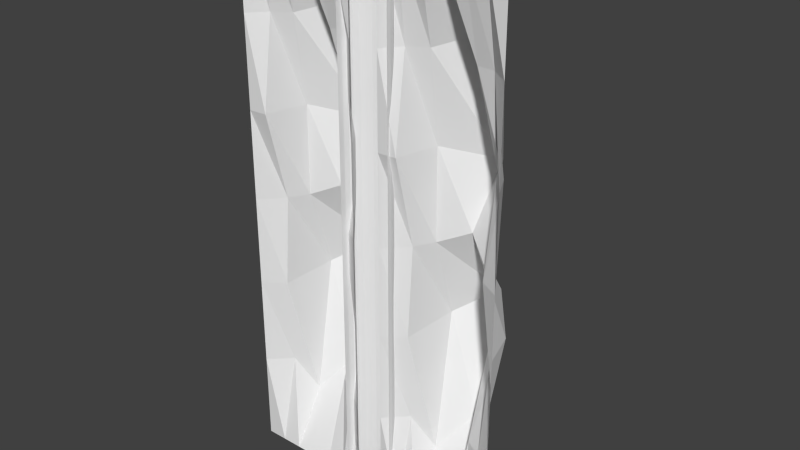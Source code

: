 # Source: platform_x1.blend  (saved by Blender 2.76.0; exported with 4.5.12 LTS)
import bpy
from mathutils import Matrix  # noqa: F401  (used for matrix-valued properties, if any)

bpy.ops.wm.read_factory_settings(use_empty=True)
scene = bpy.context.scene
scene.name = 'Scene'

# ---- collections
col_collection_1 = bpy.data.collections.new('Collection 1'); scene.collection.children.link(col_collection_1)
col_collection_1.hide_render = True
col_collection_1.hide_viewport = True
col_collection_2 = bpy.data.collections.new('Collection 2'); scene.collection.children.link(col_collection_2)

# ---- world
world_world = bpy.data.worlds.new('World'); scene.world = world_world
world_world.color = (0.05088, 0.05088, 0.05088)
world_world.use_sun_shadow = False
world_world.sun_shadow_jitter_overblur = 0.0
world_world.cycles.sampling_method = 'MANUAL'
world_world.cycles.sample_map_resolution = 256

# ---- meshes
me_plane_001 = bpy.data.meshes.new('Plane.001')
me_plane_001.from_pydata([(-1.009, -1.007, 0.07493), (1.098, -1.009, 0.03443), (-1.008, 0.9589, -0.08058), (0.9204, 1.014, 0.002829), (-1.102, 0.6902, -0.0944), (-0.9585, 0.489, -0.01867), (-1.02, 0.1908, -0.04088), (-0.9922, -0.1086, 0.1305), (-1.001, -0.4471, -0.05703), (-0.9321, -0.7312, 0.03364), (-0.6829, -1.039, -0.1002), (-0.4093, -1.017, -0.01404), (-0.2046, -1.007, 0.04699), (0.1136, -1.031, 0.0178), (0.361, -0.9845, -0.03533), (0.787, -1.018, 0.01064), (0.9783, -0.7117, -0.01177), (1.092, -0.3457, 0.05673), (0.9732, -0.1486, 0.2777), (0.9855, 0.05116, 0.1141), (1.025, 0.431, -0.01253), (0.9987, 0.677, -0.01929), (0.6689, 0.9562, -0.07058), (0.4257, 1.056, 0.0163), (0.1406, 1.022, 0.2052), (-0.0722, 0.9937, 0.03738), (-0.359, 0.867, -0.042), (-0.759, 0.9471, 0.135), (-0.7293, -0.7704, -0.1546), (-0.5914, -0.4414, 0.5752), (-0.6576, -0.08822, 1.175), (-0.6044, 0.1954, 1.41), (-0.7503, 0.3433, 0.6955), (-0.7953, 0.6079, 0.2875), (-0.334, -0.6889, -0.03644), (-0.395, -0.4046, 0.0775), (-0.4237, -0.2084, 0.3277), (-0.3437, 0.06986, 0.3097), (-0.3698, 0.3595, 0.2007), (-0.3094, 0.5764, 0.1577), (-0.1428, -0.6575, 0.1791), (-0.07223, -0.3408, 0.552), (-0.2197, -0.1383, 0.6583), (-0.1495, 0.1224, 0.8951), (-0.1999, 0.4924, 0.6329), (-0.1602, 0.693, 0.3621), (0.05626, -0.7262, 0.01248), (0.0726, -0.4852, 0.3545), (0.08752, -0.03629, 1.273), (0.1425, 0.1986, 1.561), (0.1233, 0.4117, 1.488), (0.1078, 0.783, 0.6474), (0.4243, -0.7245, 0.01447), (0.3684, -0.3944, -0.01536), (0.4105, -0.1092, -0.07854), (0.4563, 0.01745, 0.02143), (0.4511, 0.5462, -0.004182), (0.4881, 0.7865, -0.02373), (0.6721, -0.673, 0.3013), (0.5816, -0.235, 0.9239), (0.5993, 0.01181, 0.9675), (0.631, 0.2224, 0.7798), (0.6654, 0.3822, 0.3622), (0.7091, 0.6436, 0.05671), (0.8904, -1.07, 0.0002174), (3.241, -1.072, -0.04199), (0.8912, 0.979, -0.1619), (3.043, 1.036, -0.07492), (0.7861, 0.699, -0.1763), (0.9463, 0.4893, -0.09733), (0.8776, 0.1785, -0.1205), (0.9086, -0.1335, 0.05816), (0.8989, -0.4863, -0.1373), (0.9757, -0.7824, -0.04281), (1.254, -1.103, -0.1823), (1.559, -1.08, -0.0925), (1.787, -1.07, -0.02891), (2.142, -1.095, -0.05932), (2.419, -1.046, -0.1147), (2.894, -1.081, -0.06678), (3.107, -0.762, -0.09014), (3.234, -0.3806, -0.01875), (3.102, -0.1752, 0.2116), (3.115, 0.03297, 0.04109), (3.16, 0.4289, -0.09094), (3.13, 0.6852, -0.09797), (2.762, 0.9762, -0.1514), (2.491, 1.08, -0.06088), (2.173, 1.044, 0.1359), (1.935, 1.015, -0.03892), (1.615, 0.8832, -0.1216), (1.169, 0.9667, 0.06282), (1.202, -0.8232, -0.239), (1.365, -0.3499, 0.5533), (1.11, 0.06013, 0.9989), (1.163, 0.3163, 0.9751), (1.195, 0.4568, 0.5839), (1.128, 0.6132, 0.2217), (1.643, -0.7383, -0.1159), (1.575, -0.442, 0.002898), (1.543, -0.2375, 0.2637), (1.632, 0.05246, 0.2449), (1.603, 0.3543, 0.1313), (1.671, 0.5804, 0.08643), (1.856, -0.7056, 0.1088), (1.935, -0.3756, 0.4974), (1.771, -0.1645, 0.6082), (1.849, 0.1073, 0.855), (1.793, 0.4929, 0.5818), (1.837, 0.7019, 0.2995), (2.079, -0.7772, -0.06487), (2.097, -0.526, 0.2916), (2.113, -0.05816, 1.249), (2.175, 0.1866, 1.549), (2.153, 0.4087, 1.473), (2.136, 0.7957, 0.5968), (2.489, -0.7754, -0.06279), (2.427, -0.4314, -0.09388), (2.474, -0.1342, -0.1597), (2.525, -0.002153, -0.05554), (2.519, 0.549, -0.08223), (2.56, 0.7993, -0.1026), (2.766, -0.7218, 0.2361), (2.882, -0.5281, 0.9253), (2.876, -0.1893, 1.055), (2.791, -0.01882, 0.94), (2.758, 0.378, 0.2996), (2.807, 0.6505, -0.01877)], [], [(63, 21, 3, 22), (4, 33, 27, 2), (33, 39, 26, 27), (39, 45, 25, 26), (45, 51, 24, 25), (51, 57, 23, 24), (57, 63, 22, 23), (0, 10, 28, 9), (9, 28, 29, 8), (8, 29, 30, 7), (7, 30, 31, 6), (6, 31, 32, 5), (5, 32, 33, 4), (10, 11, 34, 28), (28, 34, 35, 29), (29, 35, 36, 30), (30, 36, 37, 31), (31, 37, 38, 32), (32, 38, 39, 33), (11, 12, 40, 34), (34, 40, 41, 35), (35, 41, 42, 36), (36, 42, 43, 37), (37, 43, 44, 38), (38, 44, 45, 39), (12, 13, 46, 40), (40, 46, 47, 41), (41, 47, 48, 42), (42, 48, 49, 43), (43, 49, 50, 44), (44, 50, 51, 45), (13, 14, 52, 46), (46, 52, 53, 47), (47, 53, 54, 48), (48, 54, 55, 49), (49, 55, 56, 50), (50, 56, 57, 51), (14, 15, 58, 52), (52, 58, 59, 53), (53, 59, 60, 54), (54, 60, 61, 55), (55, 61, 62, 56), (56, 62, 63, 57), (15, 1, 16, 58), (58, 16, 17, 59), (59, 17, 18, 60), (60, 18, 19, 61), (61, 19, 20, 62), (62, 20, 21, 63), (127, 85, 67, 86), (68, 97, 91, 66), (97, 103, 90, 91), (103, 109, 89, 90), (109, 115, 88, 89), (115, 121, 87, 88), (121, 127, 86, 87), (64, 74, 92, 73), (73, 92, 93, 72), (72, 93, 94, 71), (71, 94, 95, 70), (70, 95, 96, 69), (69, 96, 97, 68), (74, 75, 98, 92), (92, 98, 99, 93), (93, 99, 100, 94), (94, 100, 101, 95), (95, 101, 102, 96), (96, 102, 103, 97), (75, 76, 104, 98), (98, 104, 105, 99), (99, 105, 106, 100), (100, 106, 107, 101), (101, 107, 108, 102), (102, 108, 109, 103), (76, 77, 110, 104), (104, 110, 111, 105), (105, 111, 112, 106), (106, 112, 113, 107), (107, 113, 114, 108), (108, 114, 115, 109), (77, 78, 116, 110), (110, 116, 117, 111), (111, 117, 118, 112), (112, 118, 119, 113), (113, 119, 120, 114), (114, 120, 121, 115), (78, 79, 122, 116), (116, 122, 123, 117), (117, 123, 124, 118), (118, 124, 125, 119), (119, 125, 126, 120), (120, 126, 127, 121), (79, 65, 80, 122), (122, 80, 81, 123), (123, 81, 82, 124), (124, 82, 83, 125), (125, 83, 84, 126), (126, 84, 85, 127)])
_uv = me_plane_001.uv_layers.new(name='UVMap')
_uv.uv.foreach_set('vector', [0.9337, 0.3381, 0.9336, 0.3362, 0.9358, 0.3364, 0.9358, 0.3381, 0.9027, 0.3206, 0.9058, 0.3207, 0.9048, 0.3228, 0.9028, 0.3224, 0.9316, 0.3355, 0.9316, 0.3324, 0.9338, 0.3325, 0.9339, 0.3352, 0.9028, 0.3204, 0.9027, 0.3186, 0.9055, 0.3186, 0.905, 0.3206, 0.9324, 0.3264, 0.933, 0.3289, 0.9299, 0.3281, 0.9296, 0.3264, 0.9277, 0.3242, 0.9229, 0.3241, 0.9231, 0.3224, 0.9252, 0.3222, 0.9347, 0.3476, 0.9361, 0.3487, 0.934, 0.349, 0.933, 0.3476, 0.934, 0.3356, 0.934, 0.3332, 0.9357, 0.3334, 0.9357, 0.3352, 0.9238, 0.3344, 0.9228, 0.333, 0.9255, 0.3287, 0.9255, 0.3334, 0.9058, 0.3349, 0.9105, 0.3343, 0.9139, 0.337, 0.9071, 0.3369, 0.9159, 0.3519, 0.9228, 0.3521, 0.9243, 0.3539, 0.9148, 0.3538, 0.9059, 0.3303, 0.9153, 0.3304, 0.9107, 0.3313, 0.9061, 0.3322, 0.9271, 0.3291, 0.9314, 0.3311, 0.9284, 0.331, 0.9256, 0.3297, 0.9332, 0.3555, 0.933, 0.3537, 0.935, 0.353, 0.935, 0.3556, 0.9253, 0.343, 0.926, 0.3404, 0.928, 0.3408, 0.9304, 0.343, 0.919, 0.3395, 0.9164, 0.3374, 0.9184, 0.3372, 0.9234, 0.3395, 0.9115, 0.3251, 0.9059, 0.3251, 0.9059, 0.3233, 0.913, 0.3234, 0.9224, 0.3425, 0.9153, 0.3424, 0.9145, 0.3406, 0.9184, 0.3401, 0.9182, 0.325, 0.9143, 0.3249, 0.9134, 0.3238, 0.9163, 0.3226, 0.9336, 0.3203, 0.9341, 0.3191, 0.9365, 0.3191, 0.9356, 0.3207, 0.931, 0.352, 0.9309, 0.3502, 0.9329, 0.3478, 0.9329, 0.3514, 0.9278, 0.3242, 0.9278, 0.3206, 0.9295, 0.3204, 0.9293, 0.3229, 0.912, 0.3194, 0.9144, 0.3197, 0.9161, 0.3212, 0.9122, 0.3212, 0.9274, 0.3311, 0.9294, 0.3344, 0.9265, 0.3344, 0.9256, 0.3315, 0.9189, 0.3191, 0.9219, 0.3192, 0.9208, 0.321, 0.9191, 0.3206, 0.9185, 0.3192, 0.9186, 0.3212, 0.9167, 0.3208, 0.9162, 0.3192, 0.9223, 0.3463, 0.9209, 0.3472, 0.9212, 0.3446, 0.9224, 0.3432, 0.9145, 0.3264, 0.9134, 0.325, 0.9198, 0.3251, 0.916, 0.3272, 0.9254, 0.3389, 0.9297, 0.3391, 0.9316, 0.3404, 0.9271, 0.3404, 0.9257, 0.3474, 0.9302, 0.3484, 0.9296, 0.3497, 0.9238, 0.3496, 0.9169, 0.3538, 0.922, 0.3565, 0.9162, 0.3564, 0.9148, 0.3543, 0.9336, 0.3404, 0.9336, 0.3388, 0.9352, 0.3382, 0.9355, 0.3405, 0.93, 0.3455, 0.9296, 0.3433, 0.9317, 0.3433, 0.9325, 0.3462, 0.9087, 0.3423, 0.9059, 0.3412, 0.9058, 0.3394, 0.9145, 0.3395, 0.9146, 0.3287, 0.9059, 0.328, 0.9065, 0.3272, 0.9164, 0.3273, 0.9078, 0.3521, 0.898, 0.3527, 0.898, 0.3494, 0.9075, 0.3508, 0.9179, 0.3518, 0.9084, 0.3517, 0.9079, 0.3503, 0.9127, 0.3496, 0.9308, 0.3431, 0.9305, 0.3405, 0.9334, 0.3405, 0.9324, 0.3427, 0.9232, 0.3242, 0.9256, 0.3245, 0.9295, 0.3263, 0.9229, 0.3263, 0.9184, 0.35, 0.925, 0.3498, 0.9256, 0.3519, 0.918, 0.3518, 0.9224, 0.3462, 0.93, 0.3462, 0.9292, 0.3473, 0.923, 0.347, 0.9002, 0.3394, 0.9053, 0.3427, 0.9008, 0.3427, 0.8981, 0.3419, 0.9311, 0.3195, 0.9333, 0.3213, 0.9308, 0.3212, 0.9296, 0.32, 0.9306, 0.3233, 0.9296, 0.3216, 0.9316, 0.3213, 0.9335, 0.3233, 0.9104, 0.3564, 0.9083, 0.3546, 0.9099, 0.3527, 0.9147, 0.3564, 0.9042, 0.3265, 0.8982, 0.3257, 0.8998, 0.3244, 0.905, 0.3245, 0.9182, 0.3225, 0.913, 0.3225, 0.912, 0.3212, 0.9177, 0.3213, 0.9227, 0.3344, 0.917, 0.3343, 0.9158, 0.3321, 0.919, 0.3317, 0.9095, 0.321, 0.9063, 0.321, 0.906, 0.3195, 0.9078, 0.3192, 0.9097, 0.321, 0.9096, 0.3189, 0.9119, 0.3192, 0.9119, 0.3211, 0.9229, 0.3199, 0.9262, 0.3199, 0.9253, 0.3222, 0.9231, 0.3218, 0.9305, 0.3555, 0.9306, 0.352, 0.9329, 0.3521, 0.933, 0.3552, 0.9327, 0.3261, 0.9327, 0.3242, 0.9357, 0.3242, 0.935, 0.3264, 0.931, 0.3361, 0.9316, 0.3387, 0.9284, 0.3378, 0.9281, 0.336, 0.9308, 0.352, 0.9257, 0.3519, 0.9259, 0.3501, 0.9283, 0.3499, 0.9248, 0.3183, 0.9262, 0.3195, 0.924, 0.3198, 0.9229, 0.3183, 0.9335, 0.3432, 0.9335, 0.3406, 0.9353, 0.3409, 0.9353, 0.3427, 0.9235, 0.3461, 0.9224, 0.3446, 0.9253, 0.3401, 0.9253, 0.3451, 0.9072, 0.3473, 0.9121, 0.3467, 0.9157, 0.3495, 0.9085, 0.3494, 0.9151, 0.335, 0.9223, 0.3352, 0.9239, 0.3371, 0.914, 0.337, 0.9058, 0.3322, 0.9157, 0.3323, 0.911, 0.3333, 0.9061, 0.3342, 0.926, 0.352, 0.9305, 0.354, 0.9273, 0.354, 0.9243, 0.3525, 0.9331, 0.3519, 0.9329, 0.3499, 0.935, 0.3491, 0.935, 0.352, 0.9169, 0.3303, 0.9177, 0.3275, 0.9197, 0.3279, 0.9222, 0.3304, 0.901, 0.3336, 0.8982, 0.3314, 0.9002, 0.3312, 0.9055, 0.3337, 0.9117, 0.3271, 0.9059, 0.3271, 0.9059, 0.3252, 0.9133, 0.3253, 0.9207, 0.3464, 0.9133, 0.3464, 0.9125, 0.3445, 0.9166, 0.3438, 0.9295, 0.3462, 0.9257, 0.3445, 0.9253, 0.343, 0.9288, 0.3431, 0.9264, 0.3199, 0.927, 0.3186, 0.9295, 0.3186, 0.9286, 0.3203, 0.9295, 0.3355, 0.9294, 0.3336, 0.9316, 0.3311, 0.9315, 0.335, 0.9317, 0.3404, 0.9317, 0.3366, 0.9336, 0.3365, 0.9333, 0.3391, 0.8983, 0.3209, 0.9009, 0.3212, 0.9026, 0.3228, 0.8986, 0.3227, 0.9259, 0.3351, 0.928, 0.3387, 0.925, 0.3386, 0.924, 0.3356, 0.8983, 0.3189, 0.9015, 0.3189, 0.9004, 0.3208, 0.8986, 0.3203, 0.9355, 0.3267, 0.9355, 0.3289, 0.9336, 0.3284, 0.9331, 0.3266, 0.9342, 0.3465, 0.9326, 0.3474, 0.9329, 0.3447, 0.9342, 0.3433, 0.8994, 0.3302, 0.8982, 0.3287, 0.9049, 0.3288, 0.9009, 0.3312, 0.8983, 0.3228, 0.9028, 0.323, 0.9048, 0.3244, 0.9, 0.3243, 0.9248, 0.3263, 0.9295, 0.3273, 0.9289, 0.3287, 0.9228, 0.3286, 0.9003, 0.3365, 0.9056, 0.3393, 0.8996, 0.3393, 0.8981, 0.337, 0.9335, 0.323, 0.9338, 0.3212, 0.9356, 0.3208, 0.9355, 0.3234, 0.9199, 0.3259, 0.9202, 0.3234, 0.9223, 0.324, 0.9223, 0.3273, 0.9012, 0.3494, 0.8982, 0.3482, 0.898, 0.3463, 0.9071, 0.3464, 0.9149, 0.3303, 0.9059, 0.3295, 0.9065, 0.3287, 0.9169, 0.3288, 0.9082, 0.3556, 0.8979, 0.3562, 0.898, 0.3528, 0.9079, 0.3542, 0.9163, 0.3394, 0.9063, 0.3393, 0.9058, 0.3378, 0.9108, 0.337, 0.93, 0.3263, 0.9296, 0.3234, 0.9326, 0.3234, 0.9317, 0.3258, 0.8986, 0.3265, 0.9011, 0.3268, 0.9052, 0.3287, 0.8982, 0.3287, 0.9161, 0.3476, 0.9231, 0.3474, 0.9238, 0.3496, 0.9158, 0.3495, 0.9125, 0.3427, 0.9205, 0.3427, 0.9196, 0.3438, 0.9132, 0.3435, 0.9003, 0.3427, 0.9056, 0.3463, 0.9009, 0.3462, 0.898, 0.3454, 0.933, 0.3292, 0.9353, 0.3311, 0.9327, 0.3311, 0.9315, 0.3296, 0.907, 0.3232, 0.906, 0.3214, 0.9081, 0.3211, 0.9101, 0.3233, 0.9079, 0.3463, 0.9057, 0.3443, 0.9074, 0.3424, 0.9124, 0.3464, 0.9284, 0.3565, 0.9221, 0.3557, 0.9237, 0.3544, 0.9291, 0.3544, 0.9224, 0.3317, 0.9169, 0.3317, 0.9158, 0.3304, 0.9218, 0.3304, 0.9054, 0.3365, 0.8994, 0.3364, 0.8981, 0.3341, 0.9016, 0.3337, 0.9223, 0.3233, 0.9188, 0.3227, 0.9189, 0.321, 0.921, 0.3211])
me_plane_001.use_remesh_preserve_volume = False
me_plane_001.use_remesh_preserve_attributes = False
me_plane_001.use_mirror_vertex_groups = False
me_plane_001.update()
me_plane_000 = bpy.data.meshes.new('Plane.000')
me_plane_000.from_pydata([(0.8904, -1.07, 0.0002173), (3.241, -1.072, -0.04199), (0.8912, 0.979, -0.1619), (3.043, 1.036, -0.07492), (0.7861, 0.699, -0.1763), (0.9463, 0.4893, -0.09733), (0.8776, 0.1785, -0.1205), (0.9086, -0.1335, 0.05816), (0.8989, -0.4863, -0.1373), (0.9757, -0.7824, -0.04281), (1.254, -1.103, -0.1823), (1.559, -1.08, -0.0925), (1.787, -1.07, -0.02891), (2.142, -1.095, -0.05932), (2.419, -1.046, -0.1147), (2.894, -1.081, -0.06678), (3.107, -0.762, -0.09014), (3.234, -0.3806, -0.01875), (3.102, -0.1752, 0.2116), (3.115, 0.03297, 0.04109), (3.16, 0.4289, -0.09094), (3.13, 0.6852, -0.09798), (2.762, 0.9762, -0.1514), (2.491, 1.08, -0.06088), (2.173, 1.044, 0.1359), (1.935, 1.015, -0.03892), (1.615, 0.8832, -0.1216), (1.169, 0.9667, 0.06282), (1.202, -0.8232, -0.239), (1.356, -0.4804, 0.5216), (1.282, -0.1123, 1.147), (1.341, 0.1833, 1.391), (1.179, 0.3374, 0.647), (1.128, 0.6132, 0.2217), (1.643, -0.7383, -0.1159), (1.575, -0.442, 0.002898), (1.543, -0.2375, 0.2637), (1.632, 0.05246, 0.2449), (1.603, 0.3543, 0.1313), (1.671, 0.5804, 0.08643), (1.856, -0.7056, 0.1088), (1.935, -0.3756, 0.4974), (1.771, -0.1645, 0.6082), (1.849, 0.1073, 0.855), (1.793, 0.4929, 0.5818), (1.837, 0.7019, 0.2995), (2.079, -0.7772, -0.06487), (2.097, -0.526, 0.2916), (2.113, -0.05816, 1.249), (2.175, 0.1866, 1.549), (2.153, 0.4087, 1.473), (2.136, 0.7957, 0.5968), (2.489, -0.7754, -0.06279), (2.427, -0.4314, -0.09388), (2.474, -0.1342, -0.1597), (2.525, -0.002153, -0.05554), (2.519, 0.549, -0.08223), (2.56, 0.7993, -0.1026), (2.766, -0.7218, 0.2361), (2.882, -0.5281, 0.9253), (2.876, -0.1893, 1.055), (2.791, -0.01881, 0.94), (2.758, 0.378, 0.2996), (2.807, 0.6505, -0.01877), (-1.009, -1.007, 0.07493), (1.098, -1.009, 0.03443), (-1.008, 0.9589, -0.08058), (0.9204, 1.014, 0.002829), (-1.102, 0.6902, -0.0944), (-0.9585, 0.489, -0.01867), (-1.02, 0.1908, -0.04088), (-0.9922, -0.1086, 0.1305), (-1.001, -0.4471, -0.05703), (-0.9321, -0.7312, 0.03364), (-0.6829, -1.039, -0.1002), (-0.4093, -1.017, -0.01404), (-0.2046, -1.007, 0.04699), (0.1136, -1.031, 0.0178), (0.361, -0.9845, -0.03533), (0.787, -1.018, 0.01064), (0.9783, -0.7117, -0.01177), (1.092, -0.3457, 0.05673), (0.9732, -0.1486, 0.2777), (0.9855, 0.05116, 0.1141), (1.025, 0.431, -0.01253), (0.9987, 0.677, -0.01929), (0.6689, 0.9562, -0.07058), (0.4257, 1.056, 0.0163), (0.1406, 1.022, 0.2052), (-0.0722, 0.9937, 0.03738), (-0.359, 0.867, -0.042), (-0.759, 0.9471, 0.135), (-0.7293, -0.7704, -0.1546), (-0.5914, -0.4414, 0.5752), (-0.6576, -0.08822, 1.175), (-0.6044, 0.1954, 1.41), (-0.7503, 0.3433, 0.6955), (-0.7953, 0.6079, 0.2875), (-0.334, -0.6889, -0.03644), (-0.395, -0.4046, 0.0775), (-0.4237, -0.2084, 0.3277), (-0.3437, 0.06986, 0.3097), (-0.3698, 0.3595, 0.2007), (-0.3094, 0.5764, 0.1577), (-0.1428, -0.6575, 0.1791), (-0.07223, -0.3408, 0.552), (-0.2197, -0.1383, 0.6583), (-0.1495, 0.1224, 0.8951), (-0.1999, 0.4924, 0.6329), (-0.1602, 0.693, 0.3621), (0.05626, -0.7262, 0.01248), (0.0726, -0.4852, 0.3545), (0.08752, -0.03629, 1.273), (0.1425, 0.1986, 1.561), (0.1233, 0.4117, 1.488), (0.1078, 0.783, 0.6474), (0.4243, -0.7245, 0.01447), (0.3684, -0.3944, -0.01536), (0.4105, -0.1092, -0.07854), (0.4563, 0.01745, 0.02143), (0.4511, 0.5462, -0.004182), (0.4881, 0.7865, -0.02373), (0.6721, -0.673, 0.3013), (0.7763, -0.4872, 0.9626), (0.7713, -0.1621, 1.087), (0.6947, 0.001467, 0.9767), (0.6654, 0.3822, 0.3622), (0.7091, 0.6436, 0.05671)], [], [(63, 21, 3, 22), (4, 33, 27, 2), (33, 39, 26, 27), (39, 45, 25, 26), (45, 51, 24, 25), (51, 57, 23, 24), (57, 63, 22, 23), (0, 10, 28, 9), (9, 28, 29, 8), (8, 29, 30, 7), (7, 30, 31, 6), (6, 31, 32, 5), (5, 32, 33, 4), (10, 11, 34, 28), (28, 34, 35, 29), (29, 35, 36, 30), (30, 36, 37, 31), (31, 37, 38, 32), (32, 38, 39, 33), (11, 12, 40, 34), (34, 40, 41, 35), (35, 41, 42, 36), (36, 42, 43, 37), (37, 43, 44, 38), (38, 44, 45, 39), (12, 13, 46, 40), (40, 46, 47, 41), (41, 47, 48, 42), (42, 48, 49, 43), (43, 49, 50, 44), (44, 50, 51, 45), (13, 14, 52, 46), (46, 52, 53, 47), (47, 53, 54, 48), (48, 54, 55, 49), (49, 55, 56, 50), (50, 56, 57, 51), (14, 15, 58, 52), (52, 58, 59, 53), (53, 59, 60, 54), (54, 60, 61, 55), (55, 61, 62, 56), (56, 62, 63, 57), (15, 1, 16, 58), (58, 16, 17, 59), (59, 17, 18, 60), (60, 18, 19, 61), (61, 19, 20, 62), (62, 20, 21, 63), (127, 85, 67, 86), (68, 97, 91, 66), (97, 103, 90, 91), (103, 109, 89, 90), (109, 115, 88, 89), (115, 121, 87, 88), (121, 127, 86, 87), (64, 74, 92, 73), (73, 92, 93, 72), (72, 93, 94, 71), (71, 94, 95, 70), (70, 95, 96, 69), (69, 96, 97, 68), (74, 75, 98, 92), (92, 98, 99, 93), (93, 99, 100, 94), (94, 100, 101, 95), (95, 101, 102, 96), (96, 102, 103, 97), (75, 76, 104, 98), (98, 104, 105, 99), (99, 105, 106, 100), (100, 106, 107, 101), (101, 107, 108, 102), (102, 108, 109, 103), (76, 77, 110, 104), (104, 110, 111, 105), (105, 111, 112, 106), (106, 112, 113, 107), (107, 113, 114, 108), (108, 114, 115, 109), (77, 78, 116, 110), (110, 116, 117, 111), (111, 117, 118, 112), (112, 118, 119, 113), (113, 119, 120, 114), (114, 120, 121, 115), (78, 79, 122, 116), (116, 122, 123, 117), (117, 123, 124, 118), (118, 124, 125, 119), (119, 125, 126, 120), (120, 126, 127, 121), (79, 65, 80, 122), (122, 80, 81, 123), (123, 81, 82, 124), (124, 82, 83, 125), (125, 83, 84, 126), (126, 84, 85, 127)])
_uv = me_plane_000.uv_layers.new(name='UVMap')
_uv.uv.foreach_set('vector', [0.9229, 0.3445, 0.9214, 0.3476, 0.9186, 0.3458, 0.9196, 0.3433, 0.9185, 0.3213, 0.9218, 0.3253, 0.9179, 0.3262, 0.9164, 0.3232, 0.9218, 0.3253, 0.922, 0.3312, 0.9183, 0.3313, 0.9179, 0.3262, 0.922, 0.3312, 0.9222, 0.3336, 0.9184, 0.335, 0.9183, 0.3313, 0.9222, 0.3336, 0.9237, 0.3359, 0.9201, 0.3373, 0.9184, 0.335, 0.9237, 0.3359, 0.9217, 0.3418, 0.9193, 0.3405, 0.9201, 0.3373, 0.9217, 0.3418, 0.9229, 0.3445, 0.9196, 0.3433, 0.9193, 0.3405, 0.9394, 0.3212, 0.9388, 0.3261, 0.9355, 0.3253, 0.9357, 0.3217, 0.9357, 0.3217, 0.9355, 0.3253, 0.9285, 0.3273, 0.9319, 0.321, 0.9319, 0.321, 0.9285, 0.3273, 0.927, 0.327, 0.9271, 0.321, 0.9271, 0.321, 0.927, 0.327, 0.9268, 0.327, 0.9237, 0.3198, 0.9237, 0.3198, 0.9268, 0.327, 0.9255, 0.3263, 0.921, 0.3216, 0.921, 0.3216, 0.9255, 0.3263, 0.9218, 0.3253, 0.9185, 0.3213, 0.9388, 0.3261, 0.9384, 0.33, 0.9346, 0.3304, 0.9355, 0.3253, 0.9355, 0.3253, 0.9346, 0.3304, 0.9316, 0.33, 0.9285, 0.3273, 0.9285, 0.3273, 0.9316, 0.33, 0.9287, 0.3303, 0.927, 0.327, 0.927, 0.327, 0.9287, 0.3303, 0.9264, 0.3306, 0.9268, 0.327, 0.9268, 0.327, 0.9264, 0.3306, 0.9238, 0.3304, 0.9255, 0.3263, 0.9255, 0.3263, 0.9238, 0.3304, 0.922, 0.3312, 0.9218, 0.3253, 0.9384, 0.33, 0.9378, 0.3328, 0.9335, 0.3334, 0.9346, 0.3304, 0.9346, 0.3304, 0.9335, 0.3334, 0.9292, 0.3339, 0.9316, 0.33, 0.9316, 0.33, 0.9292, 0.3339, 0.9275, 0.3333, 0.9287, 0.3303, 0.9287, 0.3303, 0.9275, 0.3333, 0.9261, 0.3341, 0.9264, 0.3306, 0.9264, 0.3306, 0.9261, 0.3341, 0.9243, 0.3337, 0.9238, 0.3304, 0.9238, 0.3304, 0.9243, 0.3337, 0.9222, 0.3336, 0.922, 0.3312, 0.9378, 0.3328, 0.9381, 0.3367, 0.9348, 0.3361, 0.9335, 0.3334, 0.9335, 0.3334, 0.9348, 0.3361, 0.9309, 0.3354, 0.9292, 0.3339, 0.9292, 0.3339, 0.9309, 0.3354, 0.9263, 0.335, 0.9275, 0.3333, 0.9275, 0.3333, 0.9263, 0.335, 0.926, 0.3351, 0.9261, 0.3341, 0.9261, 0.3341, 0.926, 0.3351, 0.9259, 0.3351, 0.9243, 0.3337, 0.9243, 0.3337, 0.9259, 0.3351, 0.9237, 0.3359, 0.9222, 0.3336, 0.9381, 0.3367, 0.9376, 0.3396, 0.9347, 0.3404, 0.9348, 0.3361, 0.9348, 0.3361, 0.9347, 0.3404, 0.9316, 0.3396, 0.9309, 0.3354, 0.9309, 0.3354, 0.9316, 0.3396, 0.9295, 0.3402, 0.9263, 0.335, 0.9263, 0.335, 0.9295, 0.3402, 0.9287, 0.3406, 0.926, 0.3351, 0.926, 0.3351, 0.9287, 0.3406, 0.9239, 0.3417, 0.9259, 0.3351, 0.9259, 0.3351, 0.9239, 0.3417, 0.9217, 0.3418, 0.9237, 0.3359, 0.9376, 0.3396, 0.938, 0.3443, 0.9333, 0.3439, 0.9347, 0.3404, 0.9347, 0.3404, 0.9333, 0.3439, 0.9307, 0.3451, 0.9316, 0.3396, 0.9316, 0.3396, 0.9307, 0.3451, 0.9301, 0.3451, 0.9295, 0.3402, 0.9295, 0.3402, 0.9301, 0.3451, 0.9295, 0.345, 0.9287, 0.3406, 0.9287, 0.3406, 0.9295, 0.345, 0.9267, 0.3446, 0.9239, 0.3417, 0.9239, 0.3417, 0.9267, 0.3446, 0.9229, 0.3445, 0.9217, 0.3418, 0.938, 0.3443, 0.9395, 0.3475, 0.9361, 0.3477, 0.9333, 0.3439, 0.9333, 0.3439, 0.9361, 0.3477, 0.9328, 0.3503, 0.9307, 0.3451, 0.9307, 0.3451, 0.9328, 0.3503, 0.9299, 0.3492, 0.9301, 0.3451, 0.9301, 0.3451, 0.9299, 0.3492, 0.9278, 0.35, 0.9295, 0.345, 0.9295, 0.345, 0.9278, 0.35, 0.9236, 0.3488, 0.9267, 0.3446, 0.9267, 0.3446, 0.9236, 0.3488, 0.9214, 0.3476, 0.9229, 0.3445, 0.9004, 0.345, 0.899, 0.3478, 0.8962, 0.3461, 0.8972, 0.3438, 0.8963, 0.3235, 0.8994, 0.3273, 0.8957, 0.3282, 0.8942, 0.3254, 0.8994, 0.3273, 0.8996, 0.3326, 0.8961, 0.3328, 0.8957, 0.3282, 0.8996, 0.3326, 0.8998, 0.3349, 0.8962, 0.3362, 0.8961, 0.3328, 0.8998, 0.3349, 0.9012, 0.337, 0.8978, 0.3383, 0.8962, 0.3362, 0.9012, 0.337, 0.8992, 0.3425, 0.8969, 0.3413, 0.8978, 0.3383, 0.8992, 0.3425, 0.9004, 0.345, 0.8972, 0.3438, 0.8969, 0.3413, 0.9164, 0.3236, 0.9158, 0.3281, 0.9126, 0.3273, 0.9129, 0.3239, 0.9129, 0.3239, 0.9126, 0.3273, 0.9058, 0.329, 0.9092, 0.3233, 0.9092, 0.3233, 0.9058, 0.329, 0.9044, 0.3288, 0.9045, 0.3231, 0.9045, 0.3231, 0.9044, 0.3288, 0.9043, 0.3288, 0.9013, 0.3219, 0.9013, 0.3219, 0.9043, 0.3288, 0.9031, 0.3281, 0.8986, 0.3237, 0.8986, 0.3237, 0.9031, 0.3281, 0.8994, 0.3273, 0.8963, 0.3235, 0.9158, 0.3281, 0.9154, 0.3317, 0.9117, 0.3319, 0.9126, 0.3273, 0.9126, 0.3273, 0.9117, 0.3319, 0.9088, 0.3315, 0.9058, 0.329, 0.9058, 0.329, 0.9088, 0.3315, 0.906, 0.3319, 0.9044, 0.3288, 0.9044, 0.3288, 0.906, 0.3319, 0.9038, 0.3321, 0.9043, 0.3288, 0.9043, 0.3288, 0.9038, 0.3321, 0.9014, 0.3319, 0.9031, 0.3281, 0.9031, 0.3281, 0.9014, 0.3319, 0.8996, 0.3326, 0.8994, 0.3273, 0.9154, 0.3317, 0.9148, 0.3342, 0.9106, 0.3348, 0.9117, 0.3319, 0.9117, 0.3319, 0.9106, 0.3348, 0.9064, 0.3351, 0.9088, 0.3315, 0.9088, 0.3315, 0.9064, 0.3351, 0.9049, 0.3346, 0.906, 0.3319, 0.906, 0.3319, 0.9049, 0.3346, 0.9035, 0.3353, 0.9038, 0.3321, 0.9038, 0.3321, 0.9035, 0.3353, 0.9019, 0.335, 0.9014, 0.3319, 0.9014, 0.3319, 0.9019, 0.335, 0.8998, 0.3349, 0.8996, 0.3326, 0.9148, 0.3342, 0.9151, 0.3378, 0.9118, 0.3373, 0.9106, 0.3348, 0.9106, 0.3348, 0.9118, 0.3373, 0.908, 0.3365, 0.9064, 0.3351, 0.9064, 0.3351, 0.908, 0.3365, 0.9036, 0.3361, 0.9049, 0.3346, 0.9049, 0.3346, 0.9036, 0.3361, 0.9034, 0.3362, 0.9035, 0.3353, 0.9035, 0.3353, 0.9034, 0.3362, 0.9033, 0.3362, 0.9019, 0.335, 0.9019, 0.335, 0.9033, 0.3362, 0.9012, 0.337, 0.8998, 0.3349, 0.9151, 0.3378, 0.9145, 0.3404, 0.9117, 0.3411, 0.9118, 0.3373, 0.9118, 0.3373, 0.9117, 0.3411, 0.9088, 0.3404, 0.908, 0.3365, 0.908, 0.3365, 0.9088, 0.3404, 0.9067, 0.341, 0.9036, 0.3361, 0.9036, 0.3361, 0.9067, 0.341, 0.906, 0.3413, 0.9034, 0.3362, 0.9034, 0.3362, 0.906, 0.3413, 0.9014, 0.3425, 0.9033, 0.3362, 0.9033, 0.3362, 0.9014, 0.3425, 0.8992, 0.3425, 0.9012, 0.337, 0.9145, 0.3404, 0.9149, 0.3447, 0.9104, 0.3444, 0.9117, 0.3411, 0.9117, 0.3411, 0.9104, 0.3444, 0.9079, 0.3456, 0.9088, 0.3404, 0.9088, 0.3404, 0.9079, 0.3456, 0.9074, 0.3456, 0.9067, 0.341, 0.9067, 0.341, 0.9074, 0.3456, 0.9068, 0.3455, 0.906, 0.3413, 0.906, 0.3413, 0.9068, 0.3455, 0.9041, 0.3452, 0.9014, 0.3425, 0.9014, 0.3425, 0.9041, 0.3452, 0.9004, 0.345, 0.8992, 0.3425, 0.9149, 0.3447, 0.9164, 0.3475, 0.9132, 0.3479, 0.9104, 0.3444, 0.9104, 0.3444, 0.9132, 0.3479, 0.9101, 0.3505, 0.9079, 0.3456, 0.9079, 0.3456, 0.9101, 0.3505, 0.9072, 0.3495, 0.9074, 0.3456, 0.9074, 0.3456, 0.9072, 0.3495, 0.9051, 0.3503, 0.9068, 0.3455, 0.9068, 0.3455, 0.9051, 0.3503, 0.901, 0.349, 0.9041, 0.3452, 0.9041, 0.3452, 0.901, 0.349, 0.899, 0.3478, 0.9004, 0.345])
me_plane_000.use_remesh_preserve_volume = False
me_plane_000.use_remesh_preserve_attributes = False
me_plane_000.use_mirror_vertex_groups = False
me_plane_000.update()
me_cylinder_001 = bpy.data.meshes.new('Cylinder.001')
me_cylinder_001.from_pydata([(0.0, 1.0, -1.0), (0.0, 1.0, 1.0), (0.1951, 0.9808, -1.0), (0.1951, 0.9808, 1.0), (0.3827, 0.9239, -1.0), (0.3827, 0.9239, 1.0), (0.5556, 0.8315, -1.0), (0.5556, 0.8315, 1.0), (0.7071, 0.7071, -1.0), (0.7071, 0.7071, 1.0), (0.8315, 0.5556, -1.0), (0.8315, 0.5556, 1.0), (0.9239, 0.3827, -1.0), (0.9239, 0.3827, 1.0), (0.9808, 0.1951, -1.0), (0.9808, 0.1951, 1.0), (1.0, 7.55e-08, -1.0), (1.0, 7.55e-08, 1.0), (-1.0, 9.656e-07, -1.0), (-1.0, 9.656e-07, 1.0), (-0.9808, 0.1951, -1.0), (-0.9808, 0.1951, 1.0), (-0.9239, 0.3827, -1.0), (-0.9239, 0.3827, 1.0), (-0.8315, 0.5556, -1.0), (-0.8315, 0.5556, 1.0), (-0.7071, 0.7071, -1.0), (-0.7071, 0.7071, 1.0), (-0.5556, 0.8315, -1.0), (-0.5556, 0.8315, 1.0), (-0.3827, 0.9239, -1.0), (-0.3827, 0.9239, 1.0), (-0.1951, 0.9808, -1.0), (-0.1951, 0.9808, 1.0)], [], [(0, 1, 3, 2), (2, 3, 5, 4), (4, 5, 7, 6), (6, 7, 9, 8), (8, 9, 11, 10), (10, 11, 13, 12), (12, 13, 15, 14), (14, 15, 17, 16), (0, 2, 4, 6, 8, 10, 12, 14, 16, 18, 20, 22, 24, 26, 28, 30, 32), (3, 1, 33, 31, 29, 27, 25, 23, 21, 19, 17, 15, 13, 11, 9, 7, 5), (16, 17, 19, 18), (18, 19, 21, 20), (20, 21, 23, 22), (22, 23, 25, 24), (24, 25, 27, 26), (26, 27, 29, 28), (28, 29, 31, 30), (32, 33, 1, 0), (30, 31, 33, 32)])
me_cylinder_001.polygons.foreach_set('use_smooth', [True] * 19)
_uv = me_cylinder_001.uv_layers.new(name='UVMap')
_uv.uv.foreach_set('vector', [0.9121, 0.02084, 0.9121, 0.1375, 0.892, 0.1375, 0.892, 0.02084, 0.892, 0.02084, 0.892, 0.1375, 0.8719, 0.1375, 0.8719, 0.02084, 0.8719, 0.02084, 0.8719, 0.1375, 0.8518, 0.1374, 0.8518, 0.02084, 0.04848, 0.7282, 0.04847, 0.774, 0.04057, 0.774, 0.04058, 0.7282, 0.04058, 0.7282, 0.04057, 0.774, 0.03268, 0.774, 0.03268, 0.7282, 0.03268, 0.7282, 0.03268, 0.774, 0.02478, 0.774, 0.02479, 0.7282, 0.02479, 0.7282, 0.02478, 0.774, 0.01688, 0.774, 0.01689, 0.7282, 0.01689, 0.7282, 0.01688, 0.774, 0.008985, 0.774, 0.008992, 0.7282, 0.8874, 0.9248, 0.8753, 0.9236, 0.8636, 0.9201, 0.8529, 0.9144, 0.8435, 0.9067, 0.8358, 0.8973, 0.8301, 0.8865, 0.8265, 0.8749, 0.8254, 0.8628, 0.9493, 0.8628, 0.9481, 0.8749, 0.9446, 0.8865, 0.9389, 0.8972, 0.9312, 0.9066, 0.9218, 0.9144, 0.9111, 0.9201, 0.8994, 0.9236, 0.8995, 0.9229, 0.8874, 0.9241, 0.8753, 0.9229, 0.8637, 0.9193, 0.853, 0.9136, 0.8436, 0.9059, 0.8359, 0.8965, 0.8301, 0.8858, 0.8266, 0.8742, 0.8254, 0.8621, 0.9494, 0.8621, 0.9482, 0.8742, 0.9447, 0.8858, 0.939, 0.8965, 0.9313, 0.9059, 0.9219, 0.9136, 0.9111, 0.9193, 0.9494, 0.8376, 0.9494, 0.9615, 0.8254, 0.9615, 0.8254, 0.8376, 0.1353, 0.7282, 0.1353, 0.774, 0.1274, 0.774, 0.1274, 0.7282, 0.1274, 0.7282, 0.1274, 0.774, 0.1195, 0.774, 0.1195, 0.7282, 0.1195, 0.7282, 0.1195, 0.774, 0.1116, 0.774, 0.1117, 0.7282, 0.1117, 0.7282, 0.1116, 0.774, 0.1037, 0.774, 0.1038, 0.7282, 0.1038, 0.7282, 0.1037, 0.774, 0.09585, 0.774, 0.09586, 0.7282, 0.9725, 0.02084, 0.9724, 0.1375, 0.9523, 0.1375, 0.9523, 0.02084, 0.9322, 0.02084, 0.9322, 0.1375, 0.9121, 0.1375, 0.9121, 0.02084, 0.9523, 0.02084, 0.9523, 0.1375, 0.9322, 0.1375, 0.9322, 0.02084])
me_cylinder_001.use_remesh_preserve_volume = False
me_cylinder_001.use_remesh_preserve_attributes = False
me_cylinder_001.use_mirror_vertex_groups = False
me_cylinder_001.update()
me_cube_001 = bpy.data.meshes.new('Cube.001')
me_cube_001.from_pydata([(-1.0, -1.0, -1.0), (-1.0, -1.0, 1.0), (-1.0, 1.0, -1.0), (-1.0, 1.0, 1.0), (1.0, -1.0, -1.0), (1.0, -1.0, 1.0), (1.0, 1.0, -1.0), (1.0, 1.0, 1.0)], [], [(1, 3, 2, 0), (3, 7, 6, 2), (7, 5, 4, 6), (5, 1, 0, 4), (0, 2, 6, 4), (5, 7, 3, 1)])
me_cube_001.use_remesh_preserve_volume = False
me_cube_001.use_remesh_preserve_attributes = False
me_cube_001.use_mirror_vertex_groups = False
me_cube_001.update()
me_plane_005 = bpy.data.meshes.new('Plane.005')
me_plane_005.from_pydata([(-1.009, -1.007, 0.07493), (1.098, -1.009, 0.03443), (-1.008, 0.9589, -0.08058), (0.9204, 1.014, 0.002829), (-1.102, 0.6902, -0.0944), (-0.9585, 0.489, -0.01867), (-1.02, 0.1908, -0.04088), (-0.9922, -0.1086, 0.1305), (-1.001, -0.4471, -0.05703), (-0.9321, -0.7312, 0.03364), (-0.6829, -1.039, -0.1002), (-0.4093, -1.017, -0.01404), (-0.2046, -1.007, 0.04699), (0.1136, -1.031, 0.0178), (0.361, -0.9845, -0.03533), (0.787, -1.018, 0.01064), (0.9783, -0.7117, -0.01177), (1.092, -0.3457, 0.05673), (0.9732, -0.1486, 0.2777), (0.9855, 0.05116, 0.1141), (1.025, 0.431, -0.01253), (0.9987, 0.677, -0.01929), (0.6689, 0.9562, -0.07058), (0.4257, 1.056, 0.0163), (0.1406, 1.022, 0.2052), (-0.0722, 0.9937, 0.03738), (-0.359, 0.867, -0.042), (-0.759, 0.9471, 0.135), (-0.7293, -0.7704, -0.1546), (-0.5914, -0.4414, 0.5752), (-0.6576, -0.08822, 1.175), (-0.6044, 0.1954, 1.41), (-0.7503, 0.3433, 0.6955), (-0.7953, 0.6079, 0.2875), (-0.334, -0.6889, -0.03644), (-0.395, -0.4046, 0.0775), (-0.4237, -0.2084, 0.3277), (-0.3437, 0.06986, 0.3097), (-0.3698, 0.3595, 0.2007), (-0.3094, 0.5764, 0.1577), (-0.1428, -0.6575, 0.1791), (-0.07223, -0.3408, 0.552), (-0.2197, -0.1383, 0.6583), (-0.1495, 0.1224, 0.8951), (-0.1999, 0.4924, 0.6329), (-0.1602, 0.693, 0.3621), (0.05626, -0.7262, 0.01248), (0.0726, -0.4852, 0.3545), (0.08752, -0.03629, 1.273), (0.1425, 0.1986, 1.561), (0.1233, 0.4117, 1.488), (0.1078, 0.783, 0.6474), (0.4243, -0.7245, 0.01447), (0.3684, -0.3944, -0.01536), (0.4105, -0.1092, -0.07854), (0.4563, 0.01745, 0.02143), (0.4511, 0.5462, -0.004182), (0.4881, 0.7865, -0.02373), (0.6721, -0.673, 0.3013), (0.7763, -0.4872, 0.9626), (0.7713, -0.1621, 1.087), (0.6947, 0.001467, 0.9767), (0.6654, 0.3822, 0.3622), (0.7091, 0.6436, 0.05671), (0.8904, -1.07, 0.0002174), (3.241, -1.072, -0.04199), (0.8912, 0.979, -0.1619), (3.043, 1.036, -0.07492), (0.7861, 0.699, -0.1763), (0.9463, 0.4893, -0.09733), (0.8776, 0.1785, -0.1205), (0.9086, -0.1335, 0.05816), (0.8989, -0.4863, -0.1373), (0.9757, -0.7824, -0.04281), (1.254, -1.103, -0.1823), (1.559, -1.08, -0.0925), (1.787, -1.07, -0.02891), (2.142, -1.095, -0.05932), (2.419, -1.046, -0.1147), (2.894, -1.081, -0.06678), (3.107, -0.762, -0.09014), (3.234, -0.3806, -0.01875), (3.102, -0.1752, 0.2116), (3.115, 0.03297, 0.04109), (3.16, 0.4289, -0.09094), (3.13, 0.6852, -0.09797), (2.762, 0.9762, -0.1514), (2.491, 1.08, -0.06088), (2.173, 1.044, 0.1359), (1.935, 1.015, -0.03892), (1.615, 0.8832, -0.1216), (1.169, 0.9667, 0.06282), (1.202, -0.8232, -0.239), (1.356, -0.4804, 0.5216), (1.268, -0.2141, 0.8208), (1.229, 0.1158, 0.8428), (1.179, 0.3374, 0.647), (1.128, 0.6132, 0.2217), (1.643, -0.7383, -0.1159), (1.575, -0.442, 0.002898), (1.543, -0.2375, 0.2637), (1.632, 0.05246, 0.2449), (1.603, 0.3543, 0.1313), (1.671, 0.5804, 0.08643), (1.856, -0.7056, 0.1088), (1.935, -0.3756, 0.4974), (1.771, -0.1645, 0.6082), (1.849, 0.1073, 0.855), (1.793, 0.4929, 0.5818), (1.837, 0.7019, 0.2995), (2.079, -0.7772, -0.06487), (2.097, -0.526, 0.2916), (2.113, -0.05816, 1.249), (2.175, 0.1866, 1.549), (2.153, 0.4087, 1.473), (2.136, 0.7957, 0.5968), (2.489, -0.7754, -0.06279), (2.427, -0.4314, -0.09388), (2.474, -0.1342, -0.1597), (2.525, -0.002153, -0.05554), (2.519, 0.549, -0.08223), (2.56, 0.7993, -0.1026), (2.766, -0.7218, 0.2361), (2.882, -0.5281, 0.9253), (2.876, -0.1893, 1.055), (2.791, -0.01882, 0.94), (2.758, 0.378, 0.2996), (2.807, 0.6505, -0.01877)], [], [(63, 21, 3, 22), (4, 33, 27, 2), (33, 39, 26, 27), (39, 45, 25, 26), (45, 51, 24, 25), (51, 57, 23, 24), (57, 63, 22, 23), (0, 10, 28, 9), (9, 28, 29, 8), (8, 29, 30, 7), (7, 30, 31, 6), (6, 31, 32, 5), (5, 32, 33, 4), (10, 11, 34, 28), (28, 34, 35, 29), (29, 35, 36, 30), (30, 36, 37, 31), (31, 37, 38, 32), (32, 38, 39, 33), (11, 12, 40, 34), (34, 40, 41, 35), (35, 41, 42, 36), (36, 42, 43, 37), (37, 43, 44, 38), (38, 44, 45, 39), (12, 13, 46, 40), (40, 46, 47, 41), (41, 47, 48, 42), (42, 48, 49, 43), (43, 49, 50, 44), (44, 50, 51, 45), (13, 14, 52, 46), (46, 52, 53, 47), (47, 53, 54, 48), (48, 54, 55, 49), (49, 55, 56, 50), (50, 56, 57, 51), (14, 15, 58, 52), (52, 58, 59, 53), (53, 59, 60, 54), (54, 60, 61, 55), (55, 61, 62, 56), (56, 62, 63, 57), (15, 1, 16, 58), (58, 16, 17, 59), (59, 17, 18, 60), (60, 18, 19, 61), (61, 19, 20, 62), (62, 20, 21, 63), (127, 85, 67, 86), (68, 97, 91, 66), (97, 103, 90, 91), (103, 109, 89, 90), (109, 115, 88, 89), (115, 121, 87, 88), (121, 127, 86, 87), (64, 74, 92, 73), (73, 92, 93, 72), (72, 93, 94, 71), (71, 94, 95, 70), (70, 95, 96, 69), (69, 96, 97, 68), (74, 75, 98, 92), (92, 98, 99, 93), (93, 99, 100, 94), (94, 100, 101, 95), (95, 101, 102, 96), (96, 102, 103, 97), (75, 76, 104, 98), (98, 104, 105, 99), (99, 105, 106, 100), (100, 106, 107, 101), (101, 107, 108, 102), (102, 108, 109, 103), (76, 77, 110, 104), (104, 110, 111, 105), (105, 111, 112, 106), (106, 112, 113, 107), (107, 113, 114, 108), (108, 114, 115, 109), (77, 78, 116, 110), (110, 116, 117, 111), (111, 117, 118, 112), (112, 118, 119, 113), (113, 119, 120, 114), (114, 120, 121, 115), (78, 79, 122, 116), (116, 122, 123, 117), (117, 123, 124, 118), (118, 124, 125, 119), (119, 125, 126, 120), (120, 126, 127, 121), (79, 65, 80, 122), (122, 80, 81, 123), (123, 81, 82, 124), (124, 82, 83, 125), (125, 83, 84, 126), (126, 84, 85, 127)])
_uv = me_plane_005.uv_layers.new(name='UVMap')
_uv.uv.foreach_set('vector', [0.9337, 0.3381, 0.9336, 0.3362, 0.9358, 0.3364, 0.9358, 0.3381, 0.9027, 0.3206, 0.9058, 0.3207, 0.9048, 0.3228, 0.9028, 0.3224, 0.9316, 0.3355, 0.9316, 0.3324, 0.9338, 0.3325, 0.9339, 0.3352, 0.9028, 0.3204, 0.9027, 0.3186, 0.9055, 0.3186, 0.905, 0.3206, 0.9324, 0.3264, 0.933, 0.3289, 0.9299, 0.3281, 0.9296, 0.3264, 0.9277, 0.3242, 0.9229, 0.3241, 0.9231, 0.3224, 0.9252, 0.3222, 0.9347, 0.3476, 0.9361, 0.3487, 0.934, 0.349, 0.933, 0.3476, 0.934, 0.3356, 0.934, 0.3332, 0.9357, 0.3334, 0.9357, 0.3352, 0.9238, 0.3344, 0.9228, 0.333, 0.9255, 0.3287, 0.9255, 0.3334, 0.9058, 0.3349, 0.9105, 0.3343, 0.9139, 0.337, 0.9071, 0.3369, 0.9159, 0.3519, 0.9228, 0.3521, 0.9243, 0.3539, 0.9148, 0.3538, 0.9059, 0.3303, 0.9153, 0.3304, 0.9107, 0.3313, 0.9061, 0.3322, 0.9271, 0.3291, 0.9314, 0.3311, 0.9284, 0.331, 0.9256, 0.3297, 0.9332, 0.3555, 0.933, 0.3537, 0.935, 0.353, 0.935, 0.3556, 0.9253, 0.343, 0.926, 0.3404, 0.928, 0.3408, 0.9304, 0.343, 0.919, 0.3395, 0.9164, 0.3374, 0.9184, 0.3372, 0.9234, 0.3395, 0.9115, 0.3251, 0.9059, 0.3251, 0.9059, 0.3233, 0.913, 0.3234, 0.9224, 0.3425, 0.9153, 0.3424, 0.9145, 0.3406, 0.9184, 0.3401, 0.9182, 0.325, 0.9143, 0.3249, 0.9134, 0.3238, 0.9163, 0.3226, 0.9336, 0.3203, 0.9341, 0.3191, 0.9365, 0.3191, 0.9356, 0.3207, 0.931, 0.352, 0.9309, 0.3502, 0.9329, 0.3478, 0.9329, 0.3514, 0.9278, 0.3242, 0.9278, 0.3206, 0.9295, 0.3204, 0.9293, 0.3229, 0.912, 0.3194, 0.9144, 0.3197, 0.9161, 0.3212, 0.9122, 0.3212, 0.9274, 0.3311, 0.9294, 0.3344, 0.9265, 0.3344, 0.9256, 0.3315, 0.9189, 0.3191, 0.9219, 0.3192, 0.9208, 0.321, 0.9191, 0.3206, 0.9185, 0.3192, 0.9186, 0.3212, 0.9167, 0.3208, 0.9162, 0.3192, 0.9223, 0.3463, 0.9209, 0.3472, 0.9212, 0.3446, 0.9224, 0.3432, 0.9145, 0.3264, 0.9134, 0.325, 0.9198, 0.3251, 0.916, 0.3272, 0.9254, 0.3389, 0.9297, 0.3391, 0.9316, 0.3404, 0.9271, 0.3404, 0.9257, 0.3474, 0.9302, 0.3484, 0.9296, 0.3497, 0.9238, 0.3496, 0.9169, 0.3538, 0.922, 0.3565, 0.9162, 0.3564, 0.9148, 0.3543, 0.9336, 0.3404, 0.9336, 0.3388, 0.9352, 0.3382, 0.9355, 0.3405, 0.93, 0.3455, 0.9296, 0.3433, 0.9317, 0.3433, 0.9325, 0.3462, 0.9087, 0.3423, 0.9059, 0.3412, 0.9058, 0.3394, 0.9145, 0.3395, 0.9146, 0.3287, 0.9059, 0.328, 0.9065, 0.3272, 0.9164, 0.3273, 0.9078, 0.3521, 0.898, 0.3527, 0.898, 0.3494, 0.9075, 0.3508, 0.9179, 0.3518, 0.9084, 0.3517, 0.9079, 0.3503, 0.9127, 0.3496, 0.9308, 0.3431, 0.9305, 0.3405, 0.9334, 0.3405, 0.9324, 0.3427, 0.9232, 0.3242, 0.9256, 0.3245, 0.9295, 0.3263, 0.9229, 0.3263, 0.9184, 0.35, 0.925, 0.3498, 0.9256, 0.3519, 0.918, 0.3518, 0.9224, 0.3462, 0.93, 0.3462, 0.9292, 0.3473, 0.923, 0.347, 0.9002, 0.3394, 0.9053, 0.3427, 0.9008, 0.3427, 0.8981, 0.3419, 0.9311, 0.3195, 0.9333, 0.3213, 0.9308, 0.3212, 0.9296, 0.32, 0.9306, 0.3233, 0.9296, 0.3216, 0.9316, 0.3213, 0.9335, 0.3233, 0.9104, 0.3564, 0.9083, 0.3546, 0.9099, 0.3527, 0.9147, 0.3564, 0.9042, 0.3265, 0.8982, 0.3257, 0.8998, 0.3244, 0.905, 0.3245, 0.9182, 0.3225, 0.913, 0.3225, 0.912, 0.3212, 0.9177, 0.3213, 0.9227, 0.3344, 0.917, 0.3343, 0.9158, 0.3321, 0.919, 0.3317, 0.9095, 0.321, 0.9063, 0.321, 0.906, 0.3195, 0.9078, 0.3192, 0.9097, 0.321, 0.9096, 0.3189, 0.9119, 0.3192, 0.9119, 0.3211, 0.9229, 0.3199, 0.9262, 0.3199, 0.9253, 0.3222, 0.9231, 0.3218, 0.9305, 0.3555, 0.9306, 0.352, 0.9329, 0.3521, 0.933, 0.3552, 0.9327, 0.3261, 0.9327, 0.3242, 0.9357, 0.3242, 0.935, 0.3264, 0.931, 0.3361, 0.9316, 0.3387, 0.9284, 0.3378, 0.9281, 0.336, 0.9308, 0.352, 0.9257, 0.3519, 0.9259, 0.3501, 0.9283, 0.3499, 0.9248, 0.3183, 0.9262, 0.3195, 0.924, 0.3198, 0.9229, 0.3183, 0.9335, 0.3432, 0.9335, 0.3406, 0.9353, 0.3409, 0.9353, 0.3427, 0.9235, 0.3461, 0.9224, 0.3446, 0.9253, 0.3401, 0.9253, 0.3451, 0.9072, 0.3473, 0.9121, 0.3467, 0.9157, 0.3495, 0.9085, 0.3494, 0.9151, 0.335, 0.9223, 0.3352, 0.9239, 0.3371, 0.914, 0.337, 0.9058, 0.3322, 0.9157, 0.3323, 0.911, 0.3333, 0.9061, 0.3342, 0.926, 0.352, 0.9305, 0.354, 0.9273, 0.354, 0.9243, 0.3525, 0.9331, 0.3519, 0.9329, 0.3499, 0.935, 0.3491, 0.935, 0.352, 0.9169, 0.3303, 0.9177, 0.3275, 0.9197, 0.3279, 0.9222, 0.3304, 0.901, 0.3336, 0.8982, 0.3314, 0.9002, 0.3312, 0.9055, 0.3337, 0.9117, 0.3271, 0.9059, 0.3271, 0.9059, 0.3252, 0.9133, 0.3253, 0.9207, 0.3464, 0.9133, 0.3464, 0.9125, 0.3445, 0.9166, 0.3438, 0.9295, 0.3462, 0.9257, 0.3445, 0.9253, 0.343, 0.9288, 0.3431, 0.9264, 0.3199, 0.927, 0.3186, 0.9295, 0.3186, 0.9286, 0.3203, 0.9295, 0.3355, 0.9294, 0.3336, 0.9316, 0.3311, 0.9315, 0.335, 0.9317, 0.3404, 0.9317, 0.3366, 0.9336, 0.3365, 0.9333, 0.3391, 0.8983, 0.3209, 0.9009, 0.3212, 0.9026, 0.3228, 0.8986, 0.3227, 0.9259, 0.3351, 0.928, 0.3387, 0.925, 0.3386, 0.924, 0.3356, 0.8983, 0.3189, 0.9015, 0.3189, 0.9004, 0.3208, 0.8986, 0.3203, 0.9355, 0.3267, 0.9355, 0.3289, 0.9336, 0.3284, 0.9331, 0.3266, 0.9342, 0.3465, 0.9326, 0.3474, 0.9329, 0.3447, 0.9342, 0.3433, 0.8994, 0.3302, 0.8982, 0.3287, 0.9049, 0.3288, 0.9009, 0.3312, 0.8983, 0.3228, 0.9028, 0.323, 0.9048, 0.3244, 0.9, 0.3243, 0.9248, 0.3263, 0.9295, 0.3273, 0.9289, 0.3287, 0.9228, 0.3286, 0.9003, 0.3365, 0.9056, 0.3393, 0.8996, 0.3393, 0.8981, 0.337, 0.9335, 0.323, 0.9338, 0.3212, 0.9356, 0.3208, 0.9355, 0.3234, 0.9199, 0.3259, 0.9202, 0.3234, 0.9223, 0.324, 0.9223, 0.3273, 0.9012, 0.3494, 0.8982, 0.3482, 0.898, 0.3463, 0.9071, 0.3464, 0.9149, 0.3303, 0.9059, 0.3295, 0.9065, 0.3287, 0.9169, 0.3288, 0.9082, 0.3556, 0.8979, 0.3562, 0.898, 0.3528, 0.9079, 0.3542, 0.9163, 0.3394, 0.9063, 0.3393, 0.9058, 0.3378, 0.9108, 0.337, 0.93, 0.3263, 0.9296, 0.3234, 0.9326, 0.3234, 0.9317, 0.3258, 0.8986, 0.3265, 0.9011, 0.3268, 0.9052, 0.3287, 0.8982, 0.3287, 0.9161, 0.3476, 0.9231, 0.3474, 0.9238, 0.3496, 0.9158, 0.3495, 0.9125, 0.3427, 0.9205, 0.3427, 0.9196, 0.3438, 0.9132, 0.3435, 0.9003, 0.3427, 0.9056, 0.3463, 0.9009, 0.3462, 0.898, 0.3454, 0.933, 0.3292, 0.9353, 0.3311, 0.9327, 0.3311, 0.9315, 0.3296, 0.907, 0.3232, 0.906, 0.3214, 0.9081, 0.3211, 0.9101, 0.3233, 0.9079, 0.3463, 0.9057, 0.3443, 0.9074, 0.3424, 0.9124, 0.3464, 0.9284, 0.3565, 0.9221, 0.3557, 0.9237, 0.3544, 0.9291, 0.3544, 0.9224, 0.3317, 0.9169, 0.3317, 0.9158, 0.3304, 0.9218, 0.3304, 0.9054, 0.3365, 0.8994, 0.3364, 0.8981, 0.3341, 0.9016, 0.3337, 0.9223, 0.3233, 0.9188, 0.3227, 0.9189, 0.321, 0.921, 0.3211])
me_plane_005.use_remesh_preserve_volume = False
me_plane_005.use_remesh_preserve_attributes = False
me_plane_005.use_mirror_vertex_groups = False
me_plane_005.update()
me_plane_002 = bpy.data.meshes.new('Plane.002')
me_plane_002.from_pydata([(0.8904, -1.07, 0.0002173), (3.241, -1.072, -0.04199), (0.8912, 0.979, -0.1619), (3.043, 1.036, -0.07492), (0.7861, 0.699, -0.1763), (0.9463, 0.4893, -0.09733), (0.8776, 0.1785, -0.1205), (0.9086, -0.1335, 0.05816), (0.8989, -0.4863, -0.1373), (0.9757, -0.7824, -0.04281), (1.254, -1.103, -0.1823), (1.559, -1.08, -0.0925), (1.787, -1.07, -0.02891), (2.142, -1.095, -0.05932), (2.419, -1.046, -0.1147), (2.894, -1.081, -0.06678), (3.107, -0.762, -0.09014), (3.234, -0.3806, -0.01875), (3.102, -0.1752, 0.2116), (3.115, 0.03297, 0.04109), (3.16, 0.4289, -0.09094), (3.13, 0.6852, -0.09798), (2.762, 0.9762, -0.1514), (2.491, 1.08, -0.06088), (2.173, 1.044, 0.1359), (1.935, 1.015, -0.03892), (1.615, 0.8832, -0.1216), (1.169, 0.9667, 0.06282), (1.202, -0.8232, -0.239), (1.356, -0.4804, 0.5216), (1.334, -0.1384, 1.06), (1.299, 0.2994, 0.9497), (1.179, 0.3374, 0.647), (1.128, 0.6132, 0.2217), (1.643, -0.7383, -0.1159), (1.575, -0.442, 0.002898), (1.543, -0.2375, 0.2637), (1.632, 0.05246, 0.2449), (1.603, 0.3543, 0.1313), (1.671, 0.5804, 0.08643), (1.856, -0.7056, 0.1088), (1.935, -0.3756, 0.4974), (1.771, -0.1645, 0.6082), (1.849, 0.1073, 0.855), (1.793, 0.4929, 0.5818), (1.837, 0.7019, 0.2995), (2.079, -0.7772, -0.06487), (2.097, -0.526, 0.2916), (2.113, -0.05816, 1.249), (2.186, 0.1095, 1.431), (2.175, 0.4375, 1.404), (2.136, 0.7957, 0.5968), (2.489, -0.7754, -0.06279), (2.427, -0.4314, -0.09388), (2.474, -0.1342, -0.1597), (2.525, -0.002153, -0.05554), (2.519, 0.549, -0.08223), (2.56, 0.7993, -0.1026), (2.766, -0.7218, 0.2361), (2.882, -0.5281, 0.9253), (2.878, -0.2536, 1.034), (2.801, 0.02763, 0.8983), (2.758, 0.378, 0.2996), (2.807, 0.6505, -0.01877), (-1.009, -1.007, 0.07493), (1.098, -1.009, 0.03443), (-1.008, 0.9589, -0.08058), (0.9204, 1.014, 0.002829), (-1.102, 0.6902, -0.0944), (-0.9585, 0.489, -0.01867), (-1.02, 0.1908, -0.04088), (-0.9922, -0.1086, 0.1305), (-1.001, -0.4471, -0.05703), (-0.9321, -0.7312, 0.03364), (-0.6829, -1.039, -0.1002), (-0.4093, -1.017, -0.01404), (-0.2046, -1.007, 0.04699), (0.1136, -1.031, 0.0178), (0.361, -0.9845, -0.03533), (0.787, -1.018, 0.01064), (0.9783, -0.7117, -0.01177), (1.092, -0.3457, 0.05673), (0.9732, -0.1486, 0.2777), (0.9855, 0.05116, 0.1141), (1.025, 0.431, -0.01253), (0.9987, 0.677, -0.01929), (0.6689, 0.9562, -0.07058), (0.4257, 1.056, 0.0163), (0.1406, 1.022, 0.2052), (-0.0722, 0.9937, 0.03738), (-0.359, 0.867, -0.042), (-0.759, 0.9471, 0.135), (-0.7293, -0.7704, -0.1546), (-0.5914, -0.4414, 0.5752), (-0.6576, -0.08822, 1.175), (-0.6044, 0.1954, 1.41), (-0.7503, 0.3433, 0.6955), (-0.7953, 0.6079, 0.2875), (-0.334, -0.6889, -0.03644), (-0.395, -0.4046, 0.0775), (-0.4237, -0.2084, 0.3277), (-0.3437, 0.06986, 0.3097), (-0.3698, 0.3595, 0.2007), (-0.3094, 0.5764, 0.1577), (-0.1428, -0.6575, 0.1791), (-0.07223, -0.3408, 0.552), (-0.2197, -0.1383, 0.6583), (-0.1495, 0.1224, 0.8951), (-0.1999, 0.4924, 0.6329), (-0.1602, 0.693, 0.3621), (0.05626, -0.7262, 0.01248), (0.0726, -0.4852, 0.3545), (0.08752, -0.03629, 1.273), (0.1425, 0.1986, 1.561), (0.1233, 0.4117, 1.488), (0.1078, 0.783, 0.6474), (0.4243, -0.7245, 0.01447), (0.3684, -0.3944, -0.01536), (0.4105, -0.1092, -0.07854), (0.4563, 0.01745, 0.02143), (0.4511, 0.5462, -0.004182), (0.4881, 0.7865, -0.02373), (0.6721, -0.673, 0.3013), (0.7763, -0.4872, 0.9626), (0.7306, -0.2501, 1.049), (0.6947, 0.001467, 0.9767), (0.6654, 0.3822, 0.3622), (0.7091, 0.6436, 0.05671)], [], [(63, 21, 3, 22), (4, 33, 27, 2), (33, 39, 26, 27), (39, 45, 25, 26), (45, 51, 24, 25), (51, 57, 23, 24), (57, 63, 22, 23), (0, 10, 28, 9), (9, 28, 29, 8), (8, 29, 30, 7), (7, 30, 31, 6), (6, 31, 32, 5), (5, 32, 33, 4), (10, 11, 34, 28), (28, 34, 35, 29), (29, 35, 36, 30), (30, 36, 37, 31), (31, 37, 38, 32), (32, 38, 39, 33), (11, 12, 40, 34), (34, 40, 41, 35), (35, 41, 42, 36), (36, 42, 43, 37), (37, 43, 44, 38), (38, 44, 45, 39), (12, 13, 46, 40), (40, 46, 47, 41), (41, 47, 48, 42), (42, 48, 49, 43), (43, 49, 50, 44), (44, 50, 51, 45), (13, 14, 52, 46), (46, 52, 53, 47), (47, 53, 54, 48), (48, 54, 55, 49), (49, 55, 56, 50), (50, 56, 57, 51), (14, 15, 58, 52), (52, 58, 59, 53), (53, 59, 60, 54), (54, 60, 61, 55), (55, 61, 62, 56), (56, 62, 63, 57), (15, 1, 16, 58), (58, 16, 17, 59), (59, 17, 18, 60), (60, 18, 19, 61), (61, 19, 20, 62), (62, 20, 21, 63), (127, 85, 67, 86), (68, 97, 91, 66), (97, 103, 90, 91), (103, 109, 89, 90), (109, 115, 88, 89), (115, 121, 87, 88), (121, 127, 86, 87), (64, 74, 92, 73), (73, 92, 93, 72), (72, 93, 94, 71), (71, 94, 95, 70), (70, 95, 96, 69), (69, 96, 97, 68), (74, 75, 98, 92), (92, 98, 99, 93), (93, 99, 100, 94), (94, 100, 101, 95), (95, 101, 102, 96), (96, 102, 103, 97), (75, 76, 104, 98), (98, 104, 105, 99), (99, 105, 106, 100), (100, 106, 107, 101), (101, 107, 108, 102), (102, 108, 109, 103), (76, 77, 110, 104), (104, 110, 111, 105), (105, 111, 112, 106), (106, 112, 113, 107), (107, 113, 114, 108), (108, 114, 115, 109), (77, 78, 116, 110), (110, 116, 117, 111), (111, 117, 118, 112), (112, 118, 119, 113), (113, 119, 120, 114), (114, 120, 121, 115), (78, 79, 122, 116), (116, 122, 123, 117), (117, 123, 124, 118), (118, 124, 125, 119), (119, 125, 126, 120), (120, 126, 127, 121), (79, 65, 80, 122), (122, 80, 81, 123), (123, 81, 82, 124), (124, 82, 83, 125), (125, 83, 84, 126), (126, 84, 85, 127)])
_uv = me_plane_002.uv_layers.new(name='UVMap')
_uv.uv.foreach_set('vector', [0.9229, 0.3445, 0.9214, 0.3476, 0.9186, 0.3458, 0.9196, 0.3433, 0.9185, 0.3213, 0.9218, 0.3253, 0.9179, 0.3262, 0.9164, 0.3232, 0.9218, 0.3253, 0.922, 0.3312, 0.9183, 0.3313, 0.9179, 0.3262, 0.922, 0.3312, 0.9222, 0.3336, 0.9184, 0.335, 0.9183, 0.3313, 0.9222, 0.3336, 0.9237, 0.3359, 0.9201, 0.3373, 0.9184, 0.335, 0.9237, 0.3359, 0.9217, 0.3418, 0.9193, 0.3405, 0.9201, 0.3373, 0.9217, 0.3418, 0.9229, 0.3445, 0.9196, 0.3433, 0.9193, 0.3405, 0.9394, 0.3212, 0.9388, 0.3261, 0.9355, 0.3253, 0.9357, 0.3217, 0.9357, 0.3217, 0.9355, 0.3253, 0.9285, 0.3273, 0.9319, 0.321, 0.9319, 0.321, 0.9285, 0.3273, 0.927, 0.327, 0.9271, 0.321, 0.9271, 0.321, 0.927, 0.327, 0.9268, 0.327, 0.9237, 0.3198, 0.9237, 0.3198, 0.9268, 0.327, 0.9255, 0.3263, 0.921, 0.3216, 0.921, 0.3216, 0.9255, 0.3263, 0.9218, 0.3253, 0.9185, 0.3213, 0.9388, 0.3261, 0.9384, 0.33, 0.9346, 0.3304, 0.9355, 0.3253, 0.9355, 0.3253, 0.9346, 0.3304, 0.9316, 0.33, 0.9285, 0.3273, 0.9285, 0.3273, 0.9316, 0.33, 0.9287, 0.3303, 0.927, 0.327, 0.927, 0.327, 0.9287, 0.3303, 0.9264, 0.3306, 0.9268, 0.327, 0.9268, 0.327, 0.9264, 0.3306, 0.9238, 0.3304, 0.9255, 0.3263, 0.9255, 0.3263, 0.9238, 0.3304, 0.922, 0.3312, 0.9218, 0.3253, 0.9384, 0.33, 0.9378, 0.3328, 0.9335, 0.3334, 0.9346, 0.3304, 0.9346, 0.3304, 0.9335, 0.3334, 0.9292, 0.3339, 0.9316, 0.33, 0.9316, 0.33, 0.9292, 0.3339, 0.9275, 0.3333, 0.9287, 0.3303, 0.9287, 0.3303, 0.9275, 0.3333, 0.9261, 0.3341, 0.9264, 0.3306, 0.9264, 0.3306, 0.9261, 0.3341, 0.9243, 0.3337, 0.9238, 0.3304, 0.9238, 0.3304, 0.9243, 0.3337, 0.9222, 0.3336, 0.922, 0.3312, 0.9378, 0.3328, 0.9381, 0.3367, 0.9348, 0.3361, 0.9335, 0.3334, 0.9335, 0.3334, 0.9348, 0.3361, 0.9309, 0.3354, 0.9292, 0.3339, 0.9292, 0.3339, 0.9309, 0.3354, 0.9263, 0.335, 0.9275, 0.3333, 0.9275, 0.3333, 0.9263, 0.335, 0.926, 0.3351, 0.9261, 0.3341, 0.9261, 0.3341, 0.926, 0.3351, 0.9259, 0.3351, 0.9243, 0.3337, 0.9243, 0.3337, 0.9259, 0.3351, 0.9237, 0.3359, 0.9222, 0.3336, 0.9381, 0.3367, 0.9376, 0.3396, 0.9347, 0.3404, 0.9348, 0.3361, 0.9348, 0.3361, 0.9347, 0.3404, 0.9316, 0.3396, 0.9309, 0.3354, 0.9309, 0.3354, 0.9316, 0.3396, 0.9295, 0.3402, 0.9263, 0.335, 0.9263, 0.335, 0.9295, 0.3402, 0.9287, 0.3406, 0.926, 0.3351, 0.926, 0.3351, 0.9287, 0.3406, 0.9239, 0.3417, 0.9259, 0.3351, 0.9259, 0.3351, 0.9239, 0.3417, 0.9217, 0.3418, 0.9237, 0.3359, 0.9376, 0.3396, 0.938, 0.3443, 0.9333, 0.3439, 0.9347, 0.3404, 0.9347, 0.3404, 0.9333, 0.3439, 0.9307, 0.3451, 0.9316, 0.3396, 0.9316, 0.3396, 0.9307, 0.3451, 0.9301, 0.3451, 0.9295, 0.3402, 0.9295, 0.3402, 0.9301, 0.3451, 0.9295, 0.345, 0.9287, 0.3406, 0.9287, 0.3406, 0.9295, 0.345, 0.9267, 0.3446, 0.9239, 0.3417, 0.9239, 0.3417, 0.9267, 0.3446, 0.9229, 0.3445, 0.9217, 0.3418, 0.938, 0.3443, 0.9395, 0.3475, 0.9361, 0.3477, 0.9333, 0.3439, 0.9333, 0.3439, 0.9361, 0.3477, 0.9328, 0.3503, 0.9307, 0.3451, 0.9307, 0.3451, 0.9328, 0.3503, 0.9299, 0.3492, 0.9301, 0.3451, 0.9301, 0.3451, 0.9299, 0.3492, 0.9278, 0.35, 0.9295, 0.345, 0.9295, 0.345, 0.9278, 0.35, 0.9236, 0.3488, 0.9267, 0.3446, 0.9267, 0.3446, 0.9236, 0.3488, 0.9214, 0.3476, 0.9229, 0.3445, 0.9004, 0.345, 0.899, 0.3478, 0.8962, 0.3461, 0.8972, 0.3438, 0.8963, 0.3235, 0.8994, 0.3273, 0.8957, 0.3282, 0.8942, 0.3254, 0.8994, 0.3273, 0.8996, 0.3326, 0.8961, 0.3328, 0.8957, 0.3282, 0.8996, 0.3326, 0.8998, 0.3349, 0.8962, 0.3362, 0.8961, 0.3328, 0.8998, 0.3349, 0.9012, 0.337, 0.8978, 0.3383, 0.8962, 0.3362, 0.9012, 0.337, 0.8992, 0.3425, 0.8969, 0.3413, 0.8978, 0.3383, 0.8992, 0.3425, 0.9004, 0.345, 0.8972, 0.3438, 0.8969, 0.3413, 0.9164, 0.3236, 0.9158, 0.3281, 0.9126, 0.3273, 0.9129, 0.3239, 0.9129, 0.3239, 0.9126, 0.3273, 0.9058, 0.329, 0.9092, 0.3233, 0.9092, 0.3233, 0.9058, 0.329, 0.9044, 0.3288, 0.9045, 0.3231, 0.9045, 0.3231, 0.9044, 0.3288, 0.9043, 0.3288, 0.9013, 0.3219, 0.9013, 0.3219, 0.9043, 0.3288, 0.9031, 0.3281, 0.8986, 0.3237, 0.8986, 0.3237, 0.9031, 0.3281, 0.8994, 0.3273, 0.8963, 0.3235, 0.9158, 0.3281, 0.9154, 0.3317, 0.9117, 0.3319, 0.9126, 0.3273, 0.9126, 0.3273, 0.9117, 0.3319, 0.9088, 0.3315, 0.9058, 0.329, 0.9058, 0.329, 0.9088, 0.3315, 0.906, 0.3319, 0.9044, 0.3288, 0.9044, 0.3288, 0.906, 0.3319, 0.9038, 0.3321, 0.9043, 0.3288, 0.9043, 0.3288, 0.9038, 0.3321, 0.9014, 0.3319, 0.9031, 0.3281, 0.9031, 0.3281, 0.9014, 0.3319, 0.8996, 0.3326, 0.8994, 0.3273, 0.9154, 0.3317, 0.9148, 0.3342, 0.9106, 0.3348, 0.9117, 0.3319, 0.9117, 0.3319, 0.9106, 0.3348, 0.9064, 0.3351, 0.9088, 0.3315, 0.9088, 0.3315, 0.9064, 0.3351, 0.9049, 0.3346, 0.906, 0.3319, 0.906, 0.3319, 0.9049, 0.3346, 0.9035, 0.3353, 0.9038, 0.3321, 0.9038, 0.3321, 0.9035, 0.3353, 0.9019, 0.335, 0.9014, 0.3319, 0.9014, 0.3319, 0.9019, 0.335, 0.8998, 0.3349, 0.8996, 0.3326, 0.9148, 0.3342, 0.9151, 0.3378, 0.9118, 0.3373, 0.9106, 0.3348, 0.9106, 0.3348, 0.9118, 0.3373, 0.908, 0.3365, 0.9064, 0.3351, 0.9064, 0.3351, 0.908, 0.3365, 0.9036, 0.3361, 0.9049, 0.3346, 0.9049, 0.3346, 0.9036, 0.3361, 0.9034, 0.3362, 0.9035, 0.3353, 0.9035, 0.3353, 0.9034, 0.3362, 0.9033, 0.3362, 0.9019, 0.335, 0.9019, 0.335, 0.9033, 0.3362, 0.9012, 0.337, 0.8998, 0.3349, 0.9151, 0.3378, 0.9145, 0.3404, 0.9117, 0.3411, 0.9118, 0.3373, 0.9118, 0.3373, 0.9117, 0.3411, 0.9088, 0.3404, 0.908, 0.3365, 0.908, 0.3365, 0.9088, 0.3404, 0.9067, 0.341, 0.9036, 0.3361, 0.9036, 0.3361, 0.9067, 0.341, 0.906, 0.3413, 0.9034, 0.3362, 0.9034, 0.3362, 0.906, 0.3413, 0.9014, 0.3425, 0.9033, 0.3362, 0.9033, 0.3362, 0.9014, 0.3425, 0.8992, 0.3425, 0.9012, 0.337, 0.9145, 0.3404, 0.9149, 0.3447, 0.9104, 0.3444, 0.9117, 0.3411, 0.9117, 0.3411, 0.9104, 0.3444, 0.9079, 0.3456, 0.9088, 0.3404, 0.9088, 0.3404, 0.9079, 0.3456, 0.9074, 0.3456, 0.9067, 0.341, 0.9067, 0.341, 0.9074, 0.3456, 0.9068, 0.3455, 0.906, 0.3413, 0.906, 0.3413, 0.9068, 0.3455, 0.9041, 0.3452, 0.9014, 0.3425, 0.9014, 0.3425, 0.9041, 0.3452, 0.9004, 0.345, 0.8992, 0.3425, 0.9149, 0.3447, 0.9164, 0.3475, 0.9132, 0.3479, 0.9104, 0.3444, 0.9104, 0.3444, 0.9132, 0.3479, 0.9101, 0.3505, 0.9079, 0.3456, 0.9079, 0.3456, 0.9101, 0.3505, 0.9072, 0.3495, 0.9074, 0.3456, 0.9074, 0.3456, 0.9072, 0.3495, 0.9051, 0.3503, 0.9068, 0.3455, 0.9068, 0.3455, 0.9051, 0.3503, 0.901, 0.349, 0.9041, 0.3452, 0.9041, 0.3452, 0.901, 0.349, 0.899, 0.3478, 0.9004, 0.345])
me_plane_002.use_remesh_preserve_volume = False
me_plane_002.use_remesh_preserve_attributes = False
me_plane_002.use_mirror_vertex_groups = False
me_plane_002.update()
me_cylinder_000 = bpy.data.meshes.new('Cylinder.000')
me_cylinder_000.from_pydata([(0.0, 1.0, -1.0), (0.0, 1.0, 1.0), (0.1951, 0.9808, -1.0), (0.1951, 0.9808, 1.0), (0.3827, 0.9239, -1.0), (0.3827, 0.9239, 1.0), (0.5556, 0.8315, -1.0), (0.5556, 0.8315, 1.0), (0.7071, 0.7071, -1.0), (0.7071, 0.7071, 1.0), (0.8315, 0.5556, -1.0), (0.8315, 0.5556, 1.0), (0.9239, 0.3827, -1.0), (0.9239, 0.3827, 1.0), (0.9808, 0.1951, -1.0), (0.9808, 0.1951, 1.0), (1.0, 7.55e-08, -1.0), (1.0, 7.55e-08, 1.0), (-1.0, 9.656e-07, -1.0), (-1.0, 9.656e-07, 1.0), (-0.9808, 0.1951, -1.0), (-0.9808, 0.1951, 1.0), (-0.9239, 0.3827, -1.0), (-0.9239, 0.3827, 1.0), (-0.8315, 0.5556, -1.0), (-0.8315, 0.5556, 1.0), (-0.7071, 0.7071, -1.0), (-0.7071, 0.7071, 1.0), (-0.5556, 0.8315, -1.0), (-0.5556, 0.8315, 1.0), (-0.3827, 0.9239, -1.0), (-0.3827, 0.9239, 1.0), (-0.1951, 0.9808, -1.0), (-0.1951, 0.9808, 1.0)], [], [(0, 1, 3, 2), (2, 3, 5, 4), (4, 5, 7, 6), (6, 7, 9, 8), (8, 9, 11, 10), (10, 11, 13, 12), (12, 13, 15, 14), (14, 15, 17, 16), (0, 2, 4, 6, 8, 10, 12, 14, 16, 18, 20, 22, 24, 26, 28, 30, 32), (3, 1, 33, 31, 29, 27, 25, 23, 21, 19, 17, 15, 13, 11, 9, 7, 5), (16, 17, 19, 18), (18, 19, 21, 20), (20, 21, 23, 22), (22, 23, 25, 24), (24, 25, 27, 26), (26, 27, 29, 28), (28, 29, 31, 30), (32, 33, 1, 0), (30, 31, 33, 32)])
me_cylinder_000.polygons.foreach_set('use_smooth', [True] * 19)
_uv = me_cylinder_000.uv_layers.new(name='UVMap')
_uv.uv.foreach_set('vector', [0.9121, 0.02084, 0.9121, 0.1375, 0.892, 0.1375, 0.892, 0.02084, 0.892, 0.02084, 0.892, 0.1375, 0.8719, 0.1375, 0.8719, 0.02084, 0.8719, 0.02084, 0.8719, 0.1375, 0.8518, 0.1374, 0.8518, 0.02084, 0.04848, 0.7282, 0.04847, 0.774, 0.04057, 0.774, 0.04058, 0.7282, 0.04058, 0.7282, 0.04057, 0.774, 0.03268, 0.774, 0.03268, 0.7282, 0.03268, 0.7282, 0.03268, 0.774, 0.02478, 0.774, 0.02479, 0.7282, 0.02479, 0.7282, 0.02478, 0.774, 0.01688, 0.774, 0.01689, 0.7282, 0.01689, 0.7282, 0.01688, 0.774, 0.008985, 0.774, 0.008992, 0.7282, 0.8874, 0.9248, 0.8753, 0.9236, 0.8636, 0.9201, 0.8529, 0.9144, 0.8435, 0.9067, 0.8358, 0.8973, 0.8301, 0.8865, 0.8265, 0.8749, 0.8254, 0.8628, 0.9493, 0.8628, 0.9481, 0.8749, 0.9446, 0.8865, 0.9389, 0.8972, 0.9312, 0.9066, 0.9218, 0.9144, 0.9111, 0.9201, 0.8994, 0.9236, 0.8995, 0.9229, 0.8874, 0.9241, 0.8753, 0.9229, 0.8637, 0.9193, 0.853, 0.9136, 0.8436, 0.9059, 0.8359, 0.8965, 0.8301, 0.8858, 0.8266, 0.8742, 0.8254, 0.8621, 0.9494, 0.8621, 0.9482, 0.8742, 0.9447, 0.8858, 0.939, 0.8965, 0.9313, 0.9059, 0.9219, 0.9136, 0.9111, 0.9193, 0.9494, 0.8376, 0.9494, 0.9615, 0.8254, 0.9615, 0.8254, 0.8376, 0.1353, 0.7282, 0.1353, 0.774, 0.1274, 0.774, 0.1274, 0.7282, 0.1274, 0.7282, 0.1274, 0.774, 0.1195, 0.774, 0.1195, 0.7282, 0.1195, 0.7282, 0.1195, 0.774, 0.1116, 0.774, 0.1117, 0.7282, 0.1117, 0.7282, 0.1116, 0.774, 0.1037, 0.774, 0.1038, 0.7282, 0.1038, 0.7282, 0.1037, 0.774, 0.09585, 0.774, 0.09586, 0.7282, 0.9725, 0.02084, 0.9724, 0.1375, 0.9523, 0.1375, 0.9523, 0.02084, 0.9322, 0.02084, 0.9322, 0.1375, 0.9121, 0.1375, 0.9121, 0.02084, 0.9523, 0.02084, 0.9523, 0.1375, 0.9322, 0.1375, 0.9322, 0.02084])
me_cylinder_000.use_remesh_preserve_volume = False
me_cylinder_000.use_remesh_preserve_attributes = False
me_cylinder_000.use_mirror_vertex_groups = False
me_cylinder_000.update()
me_cylinder_011 = bpy.data.meshes.new('Cylinder.011')
me_cylinder_011.from_pydata([(-1.181, -1.156, 0.07594), (1.13, -1.156, 0.07594), (-1.181, 1.156, 0.07594), (1.13, 1.156, 0.07594), (-1.181, 0.7706, 0.07594), (-1.181, 0.3853, 0.07594), (-1.181, -3.445e-08, 0.07594), (-1.181, -0.3853, 0.07594), (-1.181, -0.7706, 0.07594), (-0.7961, -1.156, 0.07594), (-0.4108, -1.152, 0.07594), (-0.02549, -1.146, 0.07594), (0.3598, -1.152, 0.07594), (0.7451, -1.156, 0.07594), (1.13, -0.7706, 0.07594), (1.13, -0.3853, 0.07594), (1.13, 3.445e-08, 0.07594), (1.13, 0.3853, 0.07594), (1.13, 0.7706, 0.07594), (0.7451, 1.156, 0.07594), (0.3598, 1.156, 0.07594), (-0.02549, 1.156, 0.07594), (-0.4108, 1.156, 0.07594), (-0.7961, 1.156, 0.07594), (-0.9139, -0.7706, 0.09417), (-0.8338, -0.3853, 0.07699), (-0.8059, 3.445e-08, 0.0987), (-0.7961, 0.3853, 0.0916), (-0.7961, 0.7706, 0.09693), (-0.5804, -0.7706, 0.1051), (-0.642, -0.3853, 0.1209), (-0.6038, 3.566e-08, 0.1186), (-0.6412, 0.3614, 0.1472), (-0.4665, 0.9268, 0.1136), (-0.0114, -0.8091, 0.1652), (0.1655, -0.3341, 0.157), (-0.05468, -0.05824, 0.1319), (-0.02561, 0.267, 0.1793), (0.04897, 0.7717, 0.1404), (0.4406, -0.7706, 0.09312), (0.6722, -0.3853, 0.1089), (0.5257, 3.48e-08, 0.1078), (0.5606, 0.366, 0.1427), (0.4007, 0.7706, 0.1016), (0.761, -0.7706, 0.09183), (0.8892, -0.3853, 0.1006), (0.761, 3.445e-08, 0.08681), (0.7455, 0.3853, 0.104), (0.7451, 0.7706, 0.09075)], [], [(48, 18, 3, 19), (4, 28, 23, 2), (28, 33, 22, 23), (33, 38, 21, 22), (38, 43, 20, 21), (43, 48, 19, 20), (0, 9, 24, 8), (8, 24, 25, 7), (7, 25, 26, 6), (6, 26, 27, 5), (5, 27, 28, 4), (9, 10, 29, 24), (24, 29, 30, 25), (25, 30, 31, 26), (26, 31, 32, 27), (27, 32, 33, 28), (10, 11, 34, 29), (29, 34, 35, 30), (30, 35, 36, 31), (31, 36, 37, 32), (32, 37, 38, 33), (11, 12, 39, 34), (34, 39, 40, 35), (35, 40, 41, 36), (36, 41, 42, 37), (37, 42, 43, 38), (12, 13, 44, 39), (39, 44, 45, 40), (40, 45, 46, 41), (41, 46, 47, 42), (42, 47, 48, 43), (13, 1, 14, 44), (44, 14, 15, 45), (45, 15, 16, 46), (46, 16, 17, 47), (47, 17, 18, 48)])
me_cylinder_011.use_remesh_preserve_volume = False
me_cylinder_011.use_remesh_preserve_attributes = False
me_cylinder_011.use_mirror_vertex_groups = False
me_cylinder_011.update()
me_cylinder_010 = bpy.data.meshes.new('Cylinder.010')
me_cylinder_010.from_pydata([(-1.181, -1.156, 0.07594), (1.13, -1.156, 0.07594), (-1.181, 1.156, 0.07594), (1.13, 1.156, 0.07594), (-1.181, 0.7706, 0.07594), (-1.181, 0.3853, 0.07594), (-1.181, -3.445e-08, 0.07594), (-1.181, -0.3853, 0.07594), (-1.181, -0.7706, 0.07594), (-0.7961, -1.156, 0.07594), (-0.4108, -1.152, 0.07594), (-0.02549, -1.146, 0.07594), (0.3598, -1.152, 0.07594), (0.7451, -1.156, 0.07594), (1.13, -0.7706, 0.07594), (1.13, -0.3853, 0.07594), (1.13, 3.445e-08, 0.07594), (1.13, 0.3853, 0.07594), (1.13, 0.7706, 0.07594), (0.7451, 1.156, 0.07594), (0.3598, 1.156, 0.07594), (-0.02549, 1.156, 0.07594), (-0.4108, 1.156, 0.07594), (-0.7961, 1.156, 0.07594), (-0.9139, -0.7706, 0.09417), (-0.8338, -0.3853, 0.07699), (-0.8059, 3.445e-08, 0.0987), (-0.7961, 0.3853, 0.0916), (-0.7961, 0.7706, 0.09693), (-0.5804, -0.7706, 0.1051), (-0.642, -0.3853, 0.1209), (-0.6038, 3.566e-08, 0.1186), (-0.6412, 0.3614, 0.1472), (-0.4665, 0.9268, 0.1136), (-0.0114, -0.8091, 0.1652), (0.1655, -0.3341, 0.157), (-0.05468, -0.05824, 0.1319), (-0.02561, 0.267, 0.1793), (0.04897, 0.7717, 0.1404), (0.4406, -0.7706, 0.09312), (0.6722, -0.3853, 0.1089), (0.5257, 3.48e-08, 0.1078), (0.5606, 0.366, 0.1427), (0.4007, 0.7706, 0.1016), (0.761, -0.7706, 0.09183), (0.8892, -0.3853, 0.1006), (0.761, 3.445e-08, 0.08681), (0.7455, 0.3853, 0.104), (0.7451, 0.7706, 0.09075)], [], [(48, 18, 3, 19), (4, 28, 23, 2), (28, 33, 22, 23), (33, 38, 21, 22), (38, 43, 20, 21), (43, 48, 19, 20), (0, 9, 24, 8), (8, 24, 25, 7), (7, 25, 26, 6), (6, 26, 27, 5), (5, 27, 28, 4), (9, 10, 29, 24), (24, 29, 30, 25), (25, 30, 31, 26), (26, 31, 32, 27), (27, 32, 33, 28), (10, 11, 34, 29), (29, 34, 35, 30), (30, 35, 36, 31), (31, 36, 37, 32), (32, 37, 38, 33), (11, 12, 39, 34), (34, 39, 40, 35), (35, 40, 41, 36), (36, 41, 42, 37), (37, 42, 43, 38), (12, 13, 44, 39), (39, 44, 45, 40), (40, 45, 46, 41), (41, 46, 47, 42), (42, 47, 48, 43), (13, 1, 14, 44), (44, 14, 15, 45), (45, 15, 16, 46), (46, 16, 17, 47), (47, 17, 18, 48)])
me_cylinder_010.use_remesh_preserve_volume = False
me_cylinder_010.use_remesh_preserve_attributes = False
me_cylinder_010.use_mirror_vertex_groups = False
me_cylinder_010.update()
me_cylinder = bpy.data.meshes.new('Cylinder')
me_cylinder.from_pydata([(0.0, 1.0, -1.0), (0.0, 1.0, 1.0), (0.1951, 0.9808, -1.0), (0.1951, 0.9808, 1.0), (0.3827, 0.9239, -1.0), (0.3827, 0.9239, 1.0), (0.5556, 0.8315, -1.0), (0.5556, 0.8315, 1.0), (0.7071, 0.7071, -1.0), (0.7071, 0.7071, 1.0), (0.8315, 0.5556, -1.0), (0.8315, 0.5556, 1.0), (0.9239, 0.3827, -1.0), (0.9239, 0.3827, 1.0), (0.9808, 0.1951, -1.0), (0.9808, 0.1951, 1.0), (1.0, 7.55e-08, -1.0), (1.0, 7.55e-08, 1.0), (-1.0, 9.656e-07, -1.0), (-1.0, 9.656e-07, 1.0), (-0.9808, 0.1951, -1.0), (-0.9808, 0.1951, 1.0), (-0.9239, 0.3827, -1.0), (-0.9239, 0.3827, 1.0), (-0.8315, 0.5556, -1.0), (-0.8315, 0.5556, 1.0), (-0.7071, 0.7071, -1.0), (-0.7071, 0.7071, 1.0), (-0.5556, 0.8315, -1.0), (-0.5556, 0.8315, 1.0), (-0.3827, 0.9239, -1.0), (-0.3827, 0.9239, 1.0), (-0.1951, 0.9808, -1.0), (-0.1951, 0.9808, 1.0)], [], [(0, 1, 3, 2), (2, 3, 5, 4), (4, 5, 7, 6), (6, 7, 9, 8), (8, 9, 11, 10), (10, 11, 13, 12), (12, 13, 15, 14), (14, 15, 17, 16), (18, 19, 21, 20), (20, 21, 23, 22), (22, 23, 25, 24), (24, 25, 27, 26), (26, 27, 29, 28), (28, 29, 31, 30), (32, 33, 1, 0), (30, 31, 33, 32)])
me_cylinder.use_remesh_preserve_volume = False
me_cylinder.use_remesh_preserve_attributes = False
me_cylinder.use_mirror_vertex_groups = False
me_cylinder.update()

# ---- objects
ob_plane_002 = bpy.data.objects.new('Plane.002', me_plane_001)
ob_plane_000 = bpy.data.objects.new('Plane.000', me_plane_000)
ob_cylinder_001 = bpy.data.objects.new('Cylinder.001', me_cylinder_001)
ob_cube = bpy.data.objects.new('Cube', me_cube_001)
ob_plane_003 = bpy.data.objects.new('Plane.003', me_plane_005)
ob_plane_001 = bpy.data.objects.new('Plane.001', me_plane_002)
ob_cylinder_002 = bpy.data.objects.new('Cylinder.002', me_cylinder_000)
ob_cylinder_004 = bpy.data.objects.new('Cylinder.004', me_cylinder_011)
ob_cylinder_003 = bpy.data.objects.new('Cylinder.003', me_cylinder_010)
ob_cylinder = bpy.data.objects.new('Cylinder', me_cylinder)

# ---- transforms, parenting, visibility, modifiers, constraints
ob_plane_002.location = (-15.88, -9.441, -5.868)
ob_plane_002.rotation_euler = (-0.8331, -1.571, 0.0)
ob_plane_002.scale = (21.07, 11.95, 17.92)
ob_plane_002.lineart.crease_threshold = 0.0
ob_plane_000.location = (14.79, -7.289, -6.852)
ob_plane_000.rotation_euler = (-2.327, -1.571, 0.0)
ob_plane_000.scale = (21.21, 11.95, 17.92)
ob_plane_000.lineart.crease_threshold = 0.0
ob_cylinder_001.location = (0.0, 0.0, 18.23)
ob_cylinder_001.scale = (5.0, 5.0, 50.0)
ob_cylinder_001.lineart.crease_threshold = 0.0
ob_cube.location = (45.34, 0.07159, 22.32)
ob_cube.scale = (0.2199, 0.2199, 0.2199)
ob_cube.lineart.crease_threshold = 0.0
ob_plane_003.location = (-8.189, -1.377, -9.064)
ob_plane_003.rotation_euler = (-0.9318, -1.571, 0.0)
ob_plane_003.scale = (25.0, 6.484, 9.726)
ob_plane_003.lineart.crease_threshold = 0.0
ob_plane_001.location = (8.081, -0.2558, -10.23)
ob_plane_001.rotation_euler = (-2.186, -1.571, 0.0)
ob_plane_001.scale = (25.17, 6.484, 9.726)
ob_plane_001.lineart.crease_threshold = 0.0
ob_cylinder_002.location = (0.0, 0.0, 18.23)
ob_cylinder_002.scale = (5.0, 5.0, 50.0)
ob_cylinder_002.lineart.crease_threshold = 0.0
ob_cylinder_004.location = (-14.04, -13.53, 0.0)
ob_cylinder_004.rotation_euler = (-1.571, 0.0, 0.0)
ob_cylinder_004.scale = (9.957, 43.77, 182.3)
ob_cylinder_004.lineart.crease_threshold = 0.0
ob_cylinder_003.location = (14.51, -13.53, 0.0)
ob_cylinder_003.rotation_euler = (-1.571, 0.0, 0.0)
ob_cylinder_003.scale = (9.957, 43.77, 182.3)
ob_cylinder_003.lineart.crease_threshold = 0.0
ob_cylinder.location = (0.0, 0.0, 0.0)
ob_cylinder.scale = (5.0, 5.0, 50.0)
ob_cylinder.lineart.crease_threshold = 0.0

# ---- collection membership
col_collection_1.objects.link(ob_plane_002)
col_collection_1.objects.link(ob_plane_000)
col_collection_1.objects.link(ob_cylinder_001)
col_collection_1.objects.link(ob_cube)
col_collection_1.objects.link(ob_plane_003)
col_collection_1.objects.link(ob_plane_001)
col_collection_1.objects.link(ob_cylinder_002)
col_collection_2.objects.link(ob_cylinder_004)
col_collection_2.objects.link(ob_cylinder_003)
col_collection_2.objects.link(ob_cylinder)

# ---- scene / render settings (as saved in the file)
scene.frame_start = 1; scene.frame_end = 250; scene.frame_set(1)
scene.render.engine = 'BLENDER_EEVEE_NEXT'
scene.render.resolution_percentage = 50
scene.render.dither_intensity = 0.0
scene.cycles.use_denoising = False
scene.cycles.samples = 10
scene.cycles.sampling_pattern = 'TABULATED_SOBOL'
scene.cycles.light_sampling_threshold = 0.0
scene.cycles.use_adaptive_sampling = False
scene.cycles.use_light_tree = False
scene.cycles.blur_glossy = 0.0
scene.cycles.pixel_filter_type = 'GAUSSIAN'
scene.cycles.sample_clamp_indirect = 0.0
scene.view_settings.view_transform = 'Standard'
bpy.context.view_layer.update()

# ---- added for rendering (the .blend has no active camera and no usable light): camera, sun
cam_auto = bpy.data.cameras.new('AutoCamera')
cam_auto.lens = 50.0
cam_auto.sensor_width = 36.0
cam_auto.clip_end = 1873.1
ob_auto_camera = bpy.data.objects.new('AutoCamera', cam_auto)
scene.collection.objects.link(ob_auto_camera)
ob_auto_camera.location = (106.71, -119.049, 85.3839)
ob_auto_camera.rotation_euler = (1.09748, -7.21219e-08, 0.694738)
scene.camera = ob_auto_camera
light_auto_sun = bpy.data.lights.new('AutoSun', 'SUN')
light_auto_sun.energy = 3.0
light_auto_sun.angle = 0.0523599
ob_auto_sun = bpy.data.objects.new('AutoSun', light_auto_sun)
scene.collection.objects.link(ob_auto_sun)
ob_auto_sun.rotation_euler = (0.872665, 0.174533, 0.523599)
bpy.context.view_layer.update()

